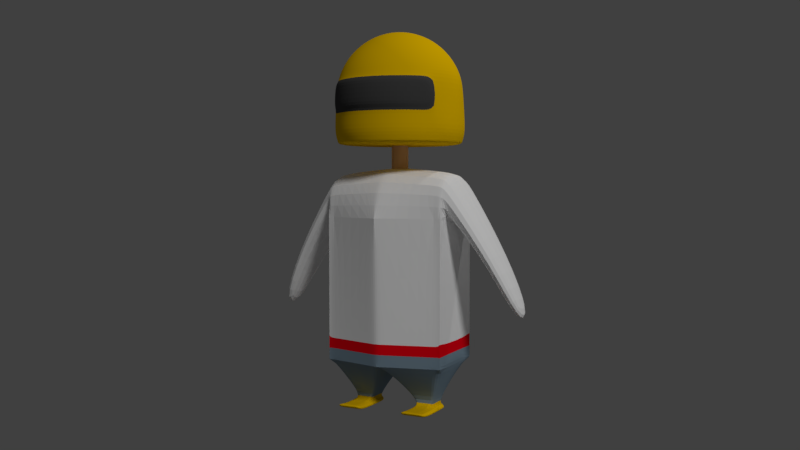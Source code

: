 # Source: 010_001.blend  (saved by Blender 2.79.0; exported with 4.5.12 LTS)
import bpy
from mathutils import Matrix  # noqa: F401  (used for matrix-valued properties, if any)

bpy.ops.wm.read_factory_settings(use_empty=True)
scene = bpy.context.scene
scene.name = 'Scene'

# ---- collections
col_collection_1 = bpy.data.collections.new('Collection 1'); scene.collection.children.link(col_collection_1)

# ---- materials (node trees are filled in below, after node groups)
mat_x = bpy.data.materials.new('マテリアル.ヘルメット')
mat_x.alpha_threshold = 0.0
mat_x.use_transparent_shadow = False
mat_x.diffuse_color = (1.0, 0.6038, 0.0, 1.0)
mat_x.roughness = 0.5
mat_001 = bpy.data.materials.new('マテリアル.001')
mat_001.alpha_threshold = 0.0
mat_001.use_transparent_shadow = False
mat_001.diffuse_color = (0.06998, 0.06998, 0.06998, 1.0)
mat_001.roughness = 0.5
mat_body = bpy.data.materials.new('マテリアル.body')
mat_body.alpha_threshold = 0.0
mat_body.use_transparent_shadow = False
mat_body.diffuse_color = (1.0, 1.0, 1.0, 1.0)
mat_body.roughness = 0.5
mat_x_1 = bpy.data.materials.new('マテリアル.足')
mat_x_1.alpha_threshold = 0.0
mat_x_1.use_transparent_shadow = False
mat_x_1.diffuse_color = (1.0, 0.6038, 0.0, 1.0)
mat_x_1.roughness = 0.5
mat_x_2 = bpy.data.materials.new('マテリアル.ベルト')
mat_x_2.alpha_threshold = 0.0
mat_x_2.use_transparent_shadow = False
mat_x_2.diffuse_color = (1.0, 0.0, 0.009789, 1.0)
mat_x_2.roughness = 0.5
mat_x_3 = bpy.data.materials.new('マテリアル.ズボン')
mat_x_3.alpha_threshold = 0.0
mat_x_3.use_transparent_shadow = False
mat_x_3.diffuse_color = (0.2275, 0.3177, 0.3931, 1.0)
mat_x_3.roughness = 0.5
mat_x_4 = bpy.data.materials.new('マテリアル.首')
mat_x_4.alpha_threshold = 0.0
mat_x_4.use_transparent_shadow = False
mat_x_4.diffuse_color = (0.8, 0.5175, 0.2785, 1.0)
mat_x_4.roughness = 0.5

# ---- material node trees

# ---- world
world_world = bpy.data.worlds.new('World'); scene.world = world_world
world_world.color = (0.05088, 0.05088, 0.05088)
world_world.use_sun_shadow = False
world_world.sun_shadow_jitter_overblur = 0.0
world_world.cycles.sampling_method = 'MANUAL'

# ---- cameras
cam_camera = bpy.data.cameras.new('Camera')
cam_camera.clip_end = 100.0
cam_camera.lens = 35.0
cam_camera.sensor_width = 32.0
cam_camera.sensor_height = 18.0
cam_camera.ortho_scale = 7.314
cam_camera.dof.focus_distance = 0.0
cam_camera.dof.aperture_fstop = 128.0

# ---- lights
light_x = bpy.data.lights.new('ポイント', 'POINT')
light_x.transmission_factor = 0.0
light_x.energy = 300.0
light_x.shadow_buffer_clip_start = 0.5
light_x.shadow_soft_size = 0.1
light_x.shadow_maximum_resolution = 0.006
light_x.use_absolute_resolution = True
light_lamp = bpy.data.lights.new('Lamp', 'SUN')
light_lamp.transmission_factor = 0.0
light_lamp.cutoff_distance = 30.0
light_lamp.angle = 0.1993
light_lamp.energy = 1.0
light_lamp.shadow_buffer_clip_start = 1.001
light_lamp.shadow_soft_size = 0.1
light_lamp.shadow_cascade_max_distance = 1000.0

# ---- meshes
me_x = bpy.data.meshes.new('球')
me_x.from_pydata([(0.0, 0.1951, 0.9808), (0.0, 0.3827, 0.9239), (0.0, 0.5556, 0.8315), (0.0, 0.7071, 0.7071), (0.0, 0.8315, 0.5556), (0.0, 0.9239, 0.3827), (0.0, 0.9808, 0.1951), (-0.0004223, 1.0, -0.5604), (-0.0004223, 0.9477, -0.7555), (0.03806, 0.1913, 0.9808), (0.07466, 0.3753, 0.9239), (0.1084, 0.5449, 0.8315), (0.1379, 0.6935, 0.7071), (0.1622, 0.8155, 0.5556), (0.1802, 0.9061, 0.3827), (0.1913, 0.9619, 0.1951), (0.2001, 0.9808, -0.5604), (0.1896, 0.9295, -0.7555), (0.07466, 0.1802, 0.9808), (0.1464, 0.3536, 0.9239), (0.2126, 0.5133, 0.8315), (0.2706, 0.6533, 0.7071), (0.3182, 0.7682, 0.5556), (0.3536, 0.8536, 0.3827), (0.3753, 0.9061, 0.1951), (0.393, 0.9239, -0.5604), (0.3724, 0.8755, -0.7555), (0.1084, 0.1622, 0.9808), (0.2126, 0.3182, 0.9239), (0.3087, 0.4619, 0.8315), (0.3928, 0.5879, 0.7071), (0.4619, 0.6913, 0.5556), (0.5133, 0.7682, 0.3827), (0.5449, 0.8155, 0.1951), (0.5707, 0.8315, -0.5604), (0.5408, 0.788, -0.7555), (0.1379, 0.1379, 0.9808), (0.2706, 0.2706, 0.9239), (0.3928, 0.3928, 0.8315), (0.5, 0.5, 0.7071), (0.5879, 0.5879, 0.5556), (0.6533, 0.6533, 0.3827), (0.6935, 0.6935, 0.1951), (0.7265, 0.7071, -0.5604), (0.6884, 0.6701, -0.7555), (0.1622, 0.1084, 0.9808), (0.3182, 0.2126, 0.9239), (0.4619, 0.3087, 0.8315), (0.5879, 0.3928, 0.7071), (0.6913, 0.4619, 0.5556), (0.7682, 0.5133, 0.3827), (0.8155, 0.5449, 0.1951), (0.8543, 0.5556, -0.5604), (0.8096, 0.5265, -0.7555), (0.1802, 0.07466, 0.9808), (0.3536, 0.1464, 0.9239), (0.5133, 0.2126, 0.8315), (0.6533, 0.2706, 0.7071), (0.7682, 0.3182, 0.5556), (0.8536, 0.3536, 0.3827), (0.9061, 0.3753, 0.1951), (0.9493, 0.3827, -0.5604), (0.8996, 0.3627, -0.7555), (0.1913, 0.03806, 0.9808), (0.3753, 0.07466, 0.9239), (0.5449, 0.1084, 0.8315), (0.6935, 0.1379, 0.7071), (0.8155, 0.1622, 0.5556), (0.9061, 0.1802, 0.3827), (0.9619, 0.1913, 0.1951), (1.008, 0.1951, -0.5604), (0.955, 0.1849, -0.7555), (0.1951, -3.266e-07, 0.9808), (0.3827, -3.192e-07, 0.9239), (0.5556, -3.117e-07, 0.8315), (0.7071, -3.192e-07, 0.7071), (0.8315, -3.341e-07, 0.5556), (0.9239, -2.745e-07, 0.3827), (1.008, -3.937e-07, 0.1951), (1.028, -3.788e-07, -0.5604), (0.9738, -4.121e-07, -0.7555), (0.1913, -0.03806, 0.9808), (0.3753, -0.07466, 0.9239), (0.5449, -0.1084, 0.8315), (0.6935, -0.138, 0.7071), (0.8155, -0.1622, 0.5556), (0.9061, -0.1802, 0.3827), (0.9619, -0.1913, 0.1951), (1.008, -0.1951, -0.5604), (0.955, -0.1849, -0.7555), (0.1802, -0.07466, 0.9808), (0.3536, -0.1464, 0.9239), (0.5133, -0.2126, 0.8315), (0.6533, -0.2706, 0.7071), (0.7682, -0.3182, 0.5556), (0.8536, -0.3536, 0.3827), (0.9061, -0.3753, 0.1951), (0.9493, -0.3827, -0.5604), (0.8996, -0.3627, -0.7555), (0.1622, -0.1084, 0.9808), (0.3182, -0.2126, 0.9239), (0.4619, -0.3087, 0.8315), (0.5879, -0.3928, 0.7071), (0.6913, -0.4619, 0.5556), (0.7682, -0.5133, 0.3827), (0.8155, -0.5449, 0.1951), (0.8543, -0.5556, -0.5604), (0.8096, -0.5265, -0.7555), (0.1379, -0.138, 0.9808), (0.2706, -0.2706, 0.9239), (0.3928, -0.3928, 0.8315), (0.5, -0.5, 0.7071), (0.5879, -0.5879, 0.5556), (0.6533, -0.6533, 0.3827), (0.6935, -0.6935, 0.1951), (0.7265, -0.7071, -0.5604), (0.6884, -0.6701, -0.7555), (0.1084, -0.1622, 0.9808), (0.2126, -0.3182, 0.9239), (0.3087, -0.4619, 0.8315), (0.3928, -0.5879, 0.7071), (0.4619, -0.6913, 0.5556), (0.5133, -0.7682, 0.3827), (0.5449, -0.8155, 0.1951), (0.5707, -0.8315, -0.5604), (0.5408, -0.788, -0.7555), (0.07466, -0.1802, 0.9808), (0.1464, -0.3536, 0.9239), (0.2126, -0.5133, 0.8315), (0.2706, -0.6533, 0.7071), (0.3182, -0.7682, 0.5556), (0.3536, -0.8536, 0.3827), (0.3753, -0.9061, 0.1951), (0.393, -0.9239, -0.5604), (0.3724, -0.8755, -0.7555), (0.03806, -0.1913, 0.9808), (0.07466, -0.3753, 0.9239), (0.1084, -0.5449, 0.8315), (0.1379, -0.6935, 0.7071), (0.1622, -0.8155, 0.5556), (0.1802, -0.9061, 0.3827), (0.1913, -0.9619, 0.1951), (0.2001, -0.9808, -0.5604), (0.1896, -0.9295, -0.7555), (-7.212e-09, -0.1951, 0.9808), (4.122e-08, -0.3827, 0.9239), (2.632e-08, -0.5556, 0.8315), (-2.584e-08, -0.7071, 0.7071), (-8.544e-08, -0.8315, 0.5556), (6.357e-08, -0.9239, 0.3827), (-8.544e-08, -0.9808, 0.1951), (-0.0004224, -1.0, -0.5604), (-0.0004224, -0.9477, -0.7555), (-0.03806, -0.1913, 0.9808), (-0.07466, -0.3753, 0.9239), (-0.1084, -0.5449, 0.8315), (-0.1379, -0.6935, 0.7071), (-0.1622, -0.8155, 0.5556), (-0.1802, -0.9061, 0.3827), (-0.1913, -0.9619, 0.1951), (-0.201, -0.9808, -0.5604), (-0.1905, -0.9295, -0.7555), (-0.07466, -0.1802, 0.9808), (-0.1464, -0.3536, 0.9239), (-0.2126, -0.5133, 0.8315), (-0.2706, -0.6533, 0.7071), (-0.3182, -0.7682, 0.5556), (-0.3536, -0.8536, 0.3827), (-0.3753, -0.9061, 0.1951), (-0.3938, -0.9239, -0.5604), (-0.3732, -0.8755, -0.7555), (-0.1084, -0.1622, 0.9808), (-0.2126, -0.3182, 0.9239), (-0.3087, -0.4619, 0.8315), (-0.3928, -0.5879, 0.7071), (-0.4619, -0.6913, 0.5556), (-0.5133, -0.7682, 0.3827), (-0.5449, -0.8155, 0.1951), (-0.5715, -0.8315, -0.5604), (-0.5417, -0.788, -0.7555), (-2.304e-07, -5.562e-07, 1.0), (-0.1379, -0.138, 0.9808), (-0.2706, -0.2706, 0.9239), (-0.3928, -0.3928, 0.8315), (-0.5, -0.5, 0.7071), (-0.5879, -0.5879, 0.5556), (-0.6533, -0.6533, 0.3827), (-0.6935, -0.6935, 0.1951), (-0.7273, -0.7071, -0.5604), (-0.6893, -0.6701, -0.7555), (-0.1622, -0.1084, 0.9808), (-0.3182, -0.2126, 0.9239), (-0.4619, -0.3087, 0.8315), (-0.5879, -0.3928, 0.7071), (-0.6913, -0.4619, 0.5556), (-0.7682, -0.5133, 0.3827), (-0.8155, -0.5449, 0.1951), (-0.8552, -0.5556, -0.5604), (-0.8104, -0.5265, -0.7555), (-0.1802, -0.07466, 0.9808), (-0.3536, -0.1464, 0.9239), (-0.5133, -0.2126, 0.8315), (-0.6533, -0.2706, 0.7071), (-0.7682, -0.3182, 0.5556), (-0.8536, -0.3536, 0.3827), (-0.9061, -0.3753, 0.1951), (-0.9502, -0.3827, -0.5604), (-0.9005, -0.3627, -0.7555), (-0.1913, -0.03806, 0.9808), (-0.3753, -0.07466, 0.9239), (-0.5449, -0.1084, 0.8315), (-0.6935, -0.1379, 0.7071), (-0.8155, -0.1622, 0.5556), (-0.9061, -0.1802, 0.3827), (-0.9619, -0.1913, 0.1951), (-1.009, -0.1951, -0.5604), (-0.9559, -0.1849, -0.7555), (-0.1951, -3.117e-07, 0.9808), (-0.3827, -2.819e-07, 0.9239), (-0.5556, -2.819e-07, 0.8315), (-0.7071, -1.851e-07, 0.7071), (-0.8315, -1.404e-07, 0.5556), (-0.9239, -3.192e-07, 0.3827), (-0.9808, -9.567e-08, 0.1951), (-1.028, -1.404e-07, -0.5604), (-0.9746, -1.014e-07, -0.7555), (-0.1913, 0.03806, 0.9808), (-0.3753, 0.07466, 0.9239), (-0.5449, 0.1084, 0.8315), (-0.6935, 0.1379, 0.7071), (-0.8155, 0.1622, 0.5556), (-0.9061, 0.1802, 0.3827), (-0.9619, 0.1913, 0.1951), (-1.009, 0.1951, -0.5604), (-0.9559, 0.1849, -0.7555), (-0.1802, 0.07466, 0.9808), (-0.3536, 0.1464, 0.9239), (-0.5133, 0.2126, 0.8315), (-0.6533, 0.2706, 0.7071), (-0.7682, 0.3182, 0.5556), (-0.8536, 0.3536, 0.3827), (-0.9061, 0.3753, 0.1951), (-0.9502, 0.3827, -0.5604), (-0.9005, 0.3627, -0.7555), (-0.1622, 0.1084, 0.9808), (-0.3182, 0.2126, 0.9239), (-0.4619, 0.3087, 0.8315), (-0.5879, 0.3928, 0.7071), (-0.6913, 0.4619, 0.5556), (-0.7682, 0.5133, 0.3827), (-0.8155, 0.5449, 0.1951), (-0.8552, 0.5556, -0.5604), (-0.8104, 0.5265, -0.7555), (-0.1379, 0.1379, 0.9808), (-0.2706, 0.2706, 0.9239), (-0.3928, 0.3928, 0.8315), (-0.5, 0.5, 0.7071), (-0.5879, 0.5879, 0.5556), (-0.6533, 0.6533, 0.3827), (-0.6935, 0.6935, 0.1951), (-0.7273, 0.7071, -0.5604), (-0.6893, 0.6701, -0.7555), (-0.1084, 0.1622, 0.9808), (-0.2126, 0.3182, 0.9239), (-0.3087, 0.4619, 0.8315), (-0.3928, 0.5879, 0.7071), (-0.4619, 0.6913, 0.5556), (-0.5133, 0.7682, 0.3827), (-0.5449, 0.8155, 0.1951), (-0.5715, 0.8315, -0.5604), (-0.5417, 0.788, -0.7555), (-0.07466, 0.1802, 0.9808), (-0.1464, 0.3536, 0.9239), (-0.2126, 0.5133, 0.8315), (-0.2706, 0.6533, 0.7071), (-0.3182, 0.7682, 0.5556), (-0.3536, 0.8536, 0.3827), (-0.3753, 0.9061, 0.1951), (-0.3938, 0.9239, -0.5604), (-0.3732, 0.8755, -0.7555), (-0.03806, 0.1913, 0.9808), (-0.07466, 0.3753, 0.9239), (-0.1084, 0.5449, 0.8315), (-0.1379, 0.6935, 0.7071), (-0.1622, 0.8155, 0.5556), (-0.1802, 0.9061, 0.3827), (-0.1913, 0.9619, 0.1951), (-0.201, 0.9808, -0.5604), (-0.1905, 0.9295, -0.7555), (-0.0002277, 0.9911, -0.2122), (0.1961, 0.9721, -0.2122), (0.3848, 0.9157, -0.2122), (0.5588, 0.8241, -0.2122), (0.7113, 0.7008, -0.2122), (0.8364, 0.5506, -0.2122), (0.9294, 0.3793, -0.2122), (0.9867, 0.1934, -0.2122), (1.018, -3.857e-07, -0.2122), (0.9867, -0.1934, -0.2122), (0.9294, -0.3793, -0.2122), (0.8364, -0.5507, -0.2122), (0.7113, -0.7008, -0.2122), (0.5588, -0.8241, -0.2122), (0.3848, -0.9157, -0.2122), (0.1961, -0.9721, -0.2122), (-0.0002277, -0.9911, -0.2122), (-0.1965, -0.9721, -0.2122), (-0.3853, -0.9157, -0.2122), (-0.5593, -0.8241, -0.2122), (-0.7117, -0.7008, -0.2122), (-0.8369, -0.5507, -0.2122), (-0.9299, -0.3793, -0.2122), (-0.9871, -0.1934, -0.2122), (-1.006, -1.198e-07, -0.2122), (-0.9871, 0.1934, -0.2122), (-0.9299, 0.3793, -0.2122), (-0.8369, 0.5506, -0.2122), (-0.7117, 0.7008, -0.2122), (-0.5593, 0.8241, -0.2122), (-0.3853, 0.9157, -0.2122), (-0.1965, 0.9721, -0.2122), (0.6935, -0.7547, 0.1976), (0.8155, -0.6061, 0.1976), (0.5449, -0.8767, 0.1976), (0.3753, -0.9673, 0.1976), (0.1913, -1.023, 0.1976), (3.329e-07, -1.042, 0.1976), (-0.1913, -1.023, 0.1976), (-0.3753, -0.9673, 0.1976), (-0.5449, -0.8767, 0.1976), (-0.6935, -0.7547, 0.1976), (-0.8155, -0.6061, 0.1976), (0.8364, -0.6118, -0.2097), (0.7113, -0.762, -0.2097), (0.5588, -0.8853, -0.2097), (0.3848, -0.9769, -0.2097), (0.1961, -1.033, -0.2097), (-0.0002273, -1.052, -0.2097), (-0.1965, -1.033, -0.2097), (-0.3853, -0.9769, -0.2097), (-0.5593, -0.8853, -0.2097), (-0.7117, -0.762, -0.2097), (-0.8369, -0.6118, -0.2097), (2.482e-10, 0.1302, -1.15), (2.482e-10, 0.1302, -0.6089), (0.02541, 0.1277, -1.15), (0.02541, 0.1277, -0.6089), (0.04984, 0.1203, -1.15), (0.04984, 0.1203, -0.6089), (0.07236, 0.1083, -1.15), (0.07236, 0.1083, -0.6089), (0.0921, 0.0921, -1.15), (0.0921, 0.0921, -0.6089), (0.1083, 0.07236, -1.15), (0.1083, 0.07236, -0.6089), (0.1203, 0.04984, -1.15), (0.1203, 0.04984, -0.6089), (0.1277, 0.02541, -1.15), (0.1277, 0.02541, -0.6089), (0.1302, 1.236e-08, -1.15), (0.1302, 1.236e-08, -0.6089), (0.1277, -0.02541, -1.15), (0.1277, -0.02541, -0.6089), (0.1203, -0.04984, -1.15), (0.1203, -0.04984, -0.6089), (0.1083, -0.07236, -1.15), (0.1083, -0.07236, -0.6089), (0.0921, -0.0921, -1.15), (0.0921, -0.0921, -0.6089), (0.07236, -0.1083, -1.15), (0.07236, -0.1083, -0.6089), (0.04984, -0.1203, -1.15), (0.04984, -0.1203, -0.6089), (0.02541, -0.1277, -1.15), (0.02541, -0.1277, -0.6089), (-4.219e-08, -0.1302, -1.15), (-4.219e-08, -0.1302, -0.6089), (-0.02541, -0.1277, -1.15), (-0.02541, -0.1277, -0.6089), (-0.04984, -0.1203, -1.15), (-0.04984, -0.1203, -0.6089), (-0.07236, -0.1083, -1.15), (-0.07236, -0.1083, -0.6089), (-0.0921, -0.0921, -1.15), (-0.0921, -0.0921, -0.6089), (-0.1083, -0.07236, -1.15), (-0.1083, -0.07236, -0.6089), (-0.1203, -0.04984, -1.15), (-0.1203, -0.04984, -0.6089), (-0.1277, -0.02541, -1.15), (-0.1277, -0.02541, -0.6089), (-0.1302, 1.283e-07, -1.15), (-0.1302, 1.283e-07, -0.6089), (-0.1277, 0.02541, -1.15), (-0.1277, 0.02541, -0.6089), (-0.1203, 0.04984, -1.15), (-0.1203, 0.04984, -0.6089), (-0.1083, 0.07236, -1.15), (-0.1083, 0.07236, -0.6089), (-0.0921, 0.0921, -1.15), (-0.0921, 0.0921, -0.6089), (-0.07236, 0.1083, -1.15), (-0.07236, 0.1083, -0.6089), (-0.04984, 0.1203, -1.15), (-0.04984, 0.1203, -0.6089), (-0.02541, 0.1277, -1.15), (-0.02541, 0.1277, -0.6089), (0.9433, -0.5835, -4.085), (0.9433, -0.5835, -1.182), (0.9433, 0.5835, -4.085), (0.9433, 0.5835, -1.182), (0.6227, -0.1265, -4.756), (0.6227, 0.1265, -4.756), (0.4163, -0.1265, -4.756), (0.4163, 0.1265, -4.756), (0.6227, -0.1265, -4.837), (0.6227, 0.1265, -4.837), (0.4163, -0.1265, -4.837), (0.4163, 0.1265, -4.837), (1.524, -0.4082, -2.546), (1.734, 0.4082, -2.426), (0.7331, -0.1265, -4.784), (0.7331, 0.1265, -4.795), (0.7331, -0.1265, -4.837), (0.7331, 0.1265, -4.837), (0.3418, 0.1265, -4.795), (0.3418, -0.1265, -4.784), (0.3418, 0.1265, -4.837), (0.3418, -0.1265, -4.837), (0.4163, -0.7015, -4.732), (0.6227, -0.7015, -4.732), (0.4163, -0.7147, -4.781), (0.6227, -0.7147, -4.781), (0.7331, -0.7038, -4.74), (0.7331, -0.7147, -4.781), (0.3418, -0.7147, -4.781), (0.3418, -0.7038, -4.74), (0.6227, 0.2258, -4.795), (0.4163, 0.2258, -4.795), (0.6227, 0.2258, -4.837), (0.4163, 0.2258, -4.837), (0.7331, -0.5538, -4.777), (0.6227, -0.551, -4.756), (0.6227, -0.5621, -4.837), (0.4163, -0.5621, -4.837), (0.3418, -0.5621, -4.837), (0.7331, -0.5621, -4.837), (0.4163, -0.5505, -4.753), (0.3418, -0.5539, -4.777), (0.9433, 0.5835, -1.857), (0.9433, -0.5835, -1.857), (2.146, 0.2018, -3.336), (2.148, -0.2018, -3.346), (1.976, 0.2018, -3.427), (1.978, -0.2018, -3.438), (1.522, 0.4082, -2.554), (1.736, -0.4082, -2.417), (0.2081, 0.3131, -4.42), (0.2081, -0.4061, -4.42), (0.783, 0.2621, -4.42), (0.783, -0.355, -4.42), (0.849, -0.5937, -1.137), (0.849, -0.5937, -4.085), (0.849, 0.5937, -4.085), (0.849, 0.5937, -1.137), (0.6021, -0.1265, -4.756), (0.6021, 0.1265, -4.756), (0.6021, -0.1265, -4.837), (0.6021, 0.1265, -4.837), (0.6021, -0.7015, -4.732), (0.6021, -0.7147, -4.781), (0.6021, 0.2258, -4.795), (0.6021, 0.2258, -4.837), (0.6021, -0.551, -4.756), (0.6021, -0.5621, -4.837), (0.849, -0.5937, -1.857), (0.849, 0.5937, -1.857), (0.7255, -0.3601, -4.42), (0.7255, 0.2672, -4.42), (1.021, 0.5599, -1.951), (1.05, 0.5599, -1.281), (1.05, -0.5599, -1.28), (1.021, -0.5599, -1.95), (0.9433, 0.5835, -3.711), (0.9433, -0.5835, -3.711), (0.849, 0.5937, -3.711), (0.849, -0.5937, -3.711), (0.9433, 0.5835, -3.908), (0.9433, -0.5835, -3.908), (0.849, 0.5937, -3.908), (0.849, -0.5937, -3.908), (0.849, 0.5937, -3.711), (0.849, -0.5937, -3.711), (0.9433, 0.5835, -3.711), (0.9433, -0.5835, -3.711), (0.1197, -0.6727, -1.071), (0.1197, 0.6727, -4.085), (0.4425, 0.1265, -4.756), (0.4425, 0.1265, -4.837), (0.4425, 0.2258, -4.795), (0.4425, 0.2258, -4.837), (0.4425, -0.5621, -4.837), (0.1197, 0.6727, -1.857), (0.2811, 0.3067, -4.42), (0.1197, -0.768, -4.085), (0.1197, 0.6727, -1.071), (0.4425, -0.1265, -4.756), (0.4425, -0.1265, -4.837), (0.4425, -0.7015, -4.732), (0.4425, -0.7147, -4.781), (0.4425, -0.5506, -4.753), (0.1197, -0.8316, -1.857), (0.2811, -0.3996, -4.42), (0.1197, 0.6727, -3.711), (0.1197, -0.7832, -3.711), (0.1197, -0.7776, -3.908), (0.1197, 0.6727, -3.908), (0.1197, 0.6727, -3.711), (0.1197, -0.7832, -3.711), (0.151, 0.962, -3.711), (0.151, 0.962, -3.711), (0.849, 0.5937, -3.711), (0.849, -0.5937, -3.711), (0.9433, 0.5835, -3.711), (0.9433, -0.5835, -3.711), (0.1197, 0.6727, -3.711), (0.1197, -0.7832, -3.711), (0.151, 0.962, -3.711), (-0.9433, -0.5835, -4.085), (-0.9433, -0.5835, -1.182), (-0.9433, 0.5835, -4.085), (-0.9433, 0.5835, -1.182), (2.482e-10, 0.6856, -4.085), (2.482e-10, -0.7966, -4.085), (2.482e-10, -0.6856, -1.066), (2.482e-10, 0.6856, -1.066), (-0.6227, -0.1265, -4.756), (-0.6227, 0.1265, -4.756), (-0.4163, -0.1265, -4.756), (-0.4163, 0.1265, -4.756), (-0.6227, -0.1265, -4.837), (-0.6227, 0.1265, -4.837), (-0.4163, -0.1265, -4.837), (-0.4163, 0.1265, -4.837), (-1.524, -0.4082, -2.546), (-1.734, 0.4082, -2.426), (-0.7331, -0.1265, -4.784), (-0.7331, 0.1265, -4.795), (-0.7331, -0.1265, -4.837), (-0.7331, 0.1265, -4.837), (-0.3418, 0.1265, -4.795), (-0.3418, -0.1265, -4.784), (-0.3418, 0.1265, -4.837), (-0.3418, -0.1265, -4.837), (-0.4163, -0.7015, -4.732), (-0.6227, -0.7015, -4.732), (-0.4163, -0.7147, -4.781), (-0.6227, -0.7147, -4.781), (-0.7331, -0.7038, -4.74), (-0.7331, -0.7147, -4.781), (-0.3418, -0.7147, -4.781), (-0.3418, -0.7038, -4.74), (-0.6227, 0.2258, -4.795), (-0.4163, 0.2258, -4.795), (-0.6227, 0.2258, -4.837), (-0.4163, 0.2258, -4.837), (-0.7331, -0.5538, -4.777), (-0.6227, -0.551, -4.756), (-0.6227, -0.5621, -4.837), (-0.4163, -0.5621, -4.837), (-0.3418, -0.5621, -4.837), (-0.7331, -0.5621, -4.837), (-0.4163, -0.5505, -4.753), (-0.3418, -0.5539, -4.777), (-0.9433, 0.5835, -1.857), (-0.9433, -0.5835, -1.857), (2.482e-10, -0.8706, -1.857), (2.482e-10, 0.6856, -1.857), (-2.146, 0.2018, -3.336), (-2.148, -0.2018, -3.346), (-1.976, 0.2018, -3.427), (-1.978, -0.2018, -3.438), (-1.522, 0.4082, -2.554), (-1.736, -0.4082, -2.417), (-0.2081, 0.3131, -4.42), (-0.2081, -0.4061, -4.42), (-0.783, 0.2621, -4.42), (-0.783, -0.355, -4.42), (-0.849, -0.5937, -1.137), (-0.849, -0.5937, -4.085), (-0.849, 0.5937, -4.085), (-0.849, 0.5937, -1.137), (-0.6021, -0.1265, -4.756), (-0.6021, 0.1265, -4.756), (-0.6021, -0.1265, -4.837), (-0.6021, 0.1265, -4.837), (-0.6021, -0.7015, -4.732), (-0.6021, -0.7147, -4.781), (-0.6021, 0.2258, -4.795), (-0.6021, 0.2258, -4.837), (-0.6021, -0.551, -4.756), (-0.6021, -0.5621, -4.837), (-0.849, -0.5937, -1.857), (-0.849, 0.5937, -1.857), (-0.7255, -0.3601, -4.42), (-0.7255, 0.2672, -4.42), (-1.021, 0.5599, -1.951), (-1.05, 0.5599, -1.281), (-1.05, -0.5599, -1.28), (-1.021, -0.5599, -1.95), (-0.9433, 0.5835, -3.711), (-0.9433, -0.5835, -3.711), (2.482e-10, 0.6856, -3.711), (2.482e-10, -0.8144, -3.711), (-0.849, 0.5937, -3.711), (-0.849, -0.5937, -3.711), (-0.9433, 0.5835, -3.908), (-0.9433, -0.5835, -3.908), (2.482e-10, 0.6856, -3.908), (2.482e-10, -0.8078, -3.908), (-0.849, 0.5937, -3.908), (-0.849, -0.5937, -3.908), (2.482e-10, 0.6856, -3.711), (2.482e-10, -0.8144, -3.711), (-0.849, 0.5937, -3.711), (-0.849, -0.5937, -3.711), (-0.9433, 0.5835, -3.711), (-0.9433, -0.5835, -3.711), (-0.1197, -0.6727, -1.071), (-0.1197, 0.6727, -4.085), (-0.4425, 0.1265, -4.756), (-0.4425, 0.1265, -4.837), (-0.4425, 0.2258, -4.795), (-0.4425, 0.2258, -4.837), (-0.4425, -0.5621, -4.837), (-0.1197, 0.6727, -1.857), (-0.2811, 0.3067, -4.42), (-0.1197, -0.768, -4.085), (-0.1197, 0.6727, -1.071), (-0.4425, -0.1265, -4.756), (-0.4425, -0.1265, -4.837), (-0.4425, -0.7015, -4.732), (-0.4425, -0.7147, -4.781), (-0.4425, -0.5506, -4.753), (-0.1197, -0.8316, -1.857), (-0.2811, -0.3996, -4.42), (-0.1197, 0.6727, -3.711), (-0.1197, -0.7832, -3.711), (-0.1197, -0.7776, -3.908), (-0.1197, 0.6727, -3.908), (-0.1197, 0.6727, -3.711), (-0.1197, -0.7832, -3.711), (2.482e-10, 0.9749, -3.711), (-0.151, 0.962, -3.711), (2.482e-10, 0.9749, -3.711), (-0.151, 0.962, -3.711), (2.482e-10, -0.8144, -3.711), (-0.849, 0.5937, -3.711), (-0.849, -0.5937, -3.711), (-0.9433, 0.5835, -3.711), (-0.9433, -0.5835, -3.711), (-0.1197, 0.6727, -3.711), (-0.1197, -0.7832, -3.711), (2.482e-10, 0.9749, -3.711), (-0.151, 0.962, -3.711), (2.482e-10, 0.1302, -0.6089), (0.02541, 0.1277, -0.6089), (0.04984, 0.1203, -0.6089), (0.07236, 0.1083, -0.6089), (0.0921, 0.0921, -0.6089), (0.1083, 0.07236, -0.6089), (0.1203, 0.04984, -0.6089), (0.1277, 0.02541, -0.6089), (0.1302, 1.236e-08, -0.6089), (0.1277, -0.02541, -0.6089), (0.1203, -0.04984, -0.6089), (0.1083, -0.07236, -0.6089), (0.0921, -0.0921, -0.6089), (0.07236, -0.1083, -0.6089), (0.04984, -0.1203, -0.6089), (0.02541, -0.1277, -0.6089), (-4.219e-08, -0.1302, -0.6089), (-0.02541, -0.1277, -0.6089), (-0.04984, -0.1203, -0.6089), (-0.07236, -0.1083, -0.6089), (-0.0921, -0.0921, -0.6089), (-0.1083, -0.07236, -0.6089), (-0.1203, -0.04984, -0.6089), (-0.1277, -0.02541, -0.6089), (-0.1302, 1.283e-07, -0.6089), (-0.1277, 0.02541, -0.6089), (-0.1203, 0.04984, -0.6089), (-0.1083, 0.07236, -0.6089), (-0.0921, 0.0921, -0.6089), (-0.07236, 0.1083, -0.6089), (-0.04984, 0.1203, -0.6089), (-0.02541, 0.1277, -0.6089), (0.02541, 0.1277, -1.15), (0.04984, 0.1203, -1.15), (0.07236, 0.1083, -1.15), (0.0921, 0.0921, -1.15), (0.1083, 0.07236, -1.15), (0.1203, 0.04984, -1.15), (0.1277, 0.02541, -1.15), (0.1302, 1.236e-08, -1.15), (0.1277, -0.02541, -1.15), (0.1203, -0.04984, -1.15), (0.1083, -0.07236, -1.15), (0.0921, -0.0921, -1.15), (0.07236, -0.1083, -1.15), (0.04984, -0.1203, -1.15), (0.02541, -0.1277, -1.15), (-4.219e-08, -0.1302, -1.15), (-0.02541, -0.1277, -1.15), (-0.04984, -0.1203, -1.15), (-0.07236, -0.1083, -1.15), (-0.0921, -0.0921, -1.15), (-0.1083, -0.07236, -1.15), (-0.1203, -0.04984, -1.15), (-0.1277, -0.02541, -1.15), (-0.1302, 1.283e-07, -1.15), (-0.1277, 0.02541, -1.15), (-0.1203, 0.04984, -1.15), (-0.1083, 0.07236, -1.15), (-0.0921, 0.0921, -1.15), (-0.07236, 0.1083, -1.15), (-0.04984, 0.1203, -1.15), (-0.02541, 0.1277, -1.15), (2.482e-10, 0.1302, -1.15), (-0.0004223, 0.9477, -0.7002), (0.1896, 0.9295, -0.7002), (0.3724, 0.8755, -0.7002), (0.5408, 0.788, -0.7002), (0.6884, 0.6701, -0.7002), (0.8096, 0.5265, -0.7002), (0.8996, 0.3627, -0.7002), (0.955, 0.1849, -0.7002), (0.9738, -4.121e-07, -0.7002), (0.955, -0.1849, -0.7002), (0.8996, -0.3627, -0.7002), (0.8096, -0.5265, -0.7002), (0.6884, -0.6701, -0.7002), (0.5408, -0.788, -0.7002), (0.3724, -0.8755, -0.7002), (0.1896, -0.9295, -0.7002), (-0.0004224, -0.9477, -0.7002), (-0.1905, -0.9295, -0.7002), (-0.3732, -0.8755, -0.7002), (-0.5417, -0.788, -0.7002), (-0.6893, -0.6701, -0.7002), (-0.8104, -0.5265, -0.7002), (-0.9005, -0.3627, -0.7002), (-0.9559, -0.1849, -0.7002), (-0.9746, -1.014e-07, -0.7002), (-0.9559, 0.1849, -0.7002), (-0.9005, 0.3627, -0.7002), (-0.8104, 0.5265, -0.7002), (-0.6893, 0.6701, -0.7002), (-0.5417, 0.788, -0.7002), (-0.3732, 0.8755, -0.7002), (-0.1905, 0.9295, -0.7002)], [(421, 426), (546, 551)], [(3, 2, 11, 12), (4, 3, 12, 13), (5, 4, 13, 14), (6, 5, 14, 15), (289, 6, 15, 290), (0, 180, 9), (729, 7, 16, 730), (1, 0, 9, 10), (8, 17, 26, 35, 44, 53, 62, 71, 80, 89, 98, 107, 116, 125, 134, 143, 152, 161, 170, 179, 189, 198, 207, 216, 225, 234, 243, 252, 261, 270, 279, 288), (2, 1, 10, 11), (11, 10, 19, 20), (12, 11, 20, 21), (13, 12, 21, 22), (14, 13, 22, 23), (15, 14, 23, 24), (290, 15, 24, 291), (9, 180, 18), (730, 16, 25, 731), (10, 9, 18, 19), (24, 23, 32, 33), (291, 24, 33, 292), (18, 180, 27), (731, 25, 34, 732), (19, 18, 27, 28), (20, 19, 28, 29), (21, 20, 29, 30), (22, 21, 30, 31), (23, 22, 31, 32), (29, 28, 37, 38), (30, 29, 38, 39), (31, 30, 39, 40), (32, 31, 40, 41), (33, 32, 41, 42), (292, 33, 42, 293), (27, 180, 36), (732, 34, 43, 733), (28, 27, 36, 37), (42, 41, 50, 51), (293, 42, 51, 294), (36, 180, 45), (733, 43, 52, 734), (37, 36, 45, 46), (38, 37, 46, 47), (39, 38, 47, 48), (40, 39, 48, 49), (41, 40, 49, 50), (48, 47, 56, 57), (49, 48, 57, 58), (50, 49, 58, 59), (51, 50, 59, 60), (294, 51, 60, 295), (45, 180, 54), (734, 52, 61, 735), (46, 45, 54, 55), (47, 46, 55, 56), (295, 60, 69, 296), (54, 180, 63), (735, 61, 70, 736), (55, 54, 63, 64), (56, 55, 64, 65), (57, 56, 65, 66), (58, 57, 66, 67), (59, 58, 67, 68), (60, 59, 68, 69), (67, 66, 75, 76), (68, 67, 76, 77), (69, 68, 77, 78), (296, 69, 78, 297), (63, 180, 72), (736, 70, 79, 737), (64, 63, 72, 73), (65, 64, 73, 74), (66, 65, 74, 75), (72, 180, 81), (737, 79, 88, 738), (73, 72, 81, 82), (74, 73, 82, 83), (75, 74, 83, 84), (76, 75, 84, 85), (77, 76, 85, 86), (78, 77, 86, 87), (297, 78, 87, 298), (85, 84, 93, 94), (86, 85, 94, 95), (87, 86, 95, 96), (298, 87, 96, 299), (81, 180, 90), (738, 88, 97, 739), (82, 81, 90, 91), (83, 82, 91, 92), (84, 83, 92, 93), (739, 97, 106, 740), (91, 90, 99, 100), (92, 91, 100, 101), (93, 92, 101, 102), (94, 93, 102, 103), (95, 94, 103, 104), (96, 95, 104, 105), (299, 96, 105, 300), (90, 180, 99), (104, 103, 112, 113), (105, 104, 113, 114), (105, 114, 321, 322), (99, 180, 108), (740, 106, 115, 741), (100, 99, 108, 109), (101, 100, 109, 110), (102, 101, 110, 111), (103, 102, 111, 112), (109, 108, 117, 118), (110, 109, 118, 119), (111, 110, 119, 120), (112, 111, 120, 121), (113, 112, 121, 122), (114, 113, 122, 123), (196, 310, 342, 331), (108, 180, 117), (741, 115, 124, 742), (122, 121, 130, 131), (123, 122, 131, 132), (114, 123, 323, 321), (117, 180, 126), (742, 124, 133, 743), (118, 117, 126, 127), (119, 118, 127, 128), (120, 119, 128, 129), (121, 120, 129, 130), (128, 127, 136, 137), (129, 128, 137, 138), (130, 129, 138, 139), (131, 130, 139, 140), (132, 131, 140, 141), (187, 196, 331, 330), (126, 180, 135), (743, 133, 142, 744), (127, 126, 135, 136), (141, 140, 149, 150), (310, 309, 341, 342), (135, 180, 144), (744, 142, 151, 745), (136, 135, 144, 145), (137, 136, 145, 146), (138, 137, 146, 147), (139, 138, 147, 148), (140, 139, 148, 149), (147, 146, 155, 156), (148, 147, 156, 157), (149, 148, 157, 158), (150, 149, 158, 159), (141, 150, 326, 325), (144, 180, 153), (745, 151, 160, 746), (145, 144, 153, 154), (146, 145, 154, 155), (303, 302, 334, 335), (153, 180, 162), (746, 160, 169, 747), (154, 153, 162, 163), (155, 154, 163, 164), (156, 155, 164, 165), (157, 156, 165, 166), (158, 157, 166, 167), (159, 158, 167, 168), (165, 164, 173, 174), (166, 165, 174, 175), (167, 166, 175, 176), (168, 167, 176, 177), (150, 159, 327, 326), (162, 180, 171), (747, 169, 178, 748), (163, 162, 171, 172), (164, 163, 172, 173), (304, 303, 335, 336), (171, 180, 181), (748, 178, 188, 749), (172, 171, 181, 182), (173, 172, 182, 183), (174, 173, 183, 184), (175, 174, 184, 185), (176, 175, 185, 186), (177, 176, 186, 187), (185, 184, 193, 194), (186, 185, 194, 195), (187, 186, 195, 196), (159, 168, 328, 327), (181, 180, 190), (749, 188, 197, 750), (182, 181, 190, 191), (183, 182, 191, 192), (184, 183, 192, 193), (190, 180, 199), (750, 197, 206, 751), (191, 190, 199, 200), (192, 191, 200, 201), (193, 192, 201, 202), (194, 193, 202, 203), (195, 194, 203, 204), (196, 195, 204, 205), (310, 196, 205, 311), (203, 202, 211, 212), (204, 203, 212, 213), (205, 204, 213, 214), (311, 205, 214, 312), (199, 180, 208), (751, 206, 215, 752), (200, 199, 208, 209), (201, 200, 209, 210), (202, 201, 210, 211), (752, 215, 224, 753), (209, 208, 217, 218), (210, 209, 218, 219), (211, 210, 219, 220), (212, 211, 220, 221), (213, 212, 221, 222), (214, 213, 222, 223), (312, 214, 223, 313), (208, 180, 217), (222, 221, 230, 231), (223, 222, 231, 232), (313, 223, 232, 314), (217, 180, 226), (753, 224, 233, 754), (218, 217, 226, 227), (219, 218, 227, 228), (220, 219, 228, 229), (221, 220, 229, 230), (228, 227, 236, 237), (229, 228, 237, 238), (230, 229, 238, 239), (231, 230, 239, 240), (232, 231, 240, 241), (314, 232, 241, 315), (226, 180, 235), (754, 233, 242, 755), (227, 226, 235, 236), (241, 240, 249, 250), (315, 241, 250, 316), (235, 180, 244), (755, 242, 251, 756), (236, 235, 244, 245), (237, 236, 245, 246), (238, 237, 246, 247), (239, 238, 247, 248), (240, 239, 248, 249), (246, 245, 254, 255), (247, 246, 255, 256), (248, 247, 256, 257), (249, 248, 257, 258), (250, 249, 258, 259), (316, 250, 259, 317), (244, 180, 253), (756, 251, 260, 757), (245, 244, 253, 254), (259, 258, 267, 268), (317, 259, 268, 318), (253, 180, 262), (757, 260, 269, 758), (254, 253, 262, 263), (255, 254, 263, 264), (256, 255, 264, 265), (257, 256, 265, 266), (258, 257, 266, 267), (265, 264, 273, 274), (266, 265, 274, 275), (267, 266, 275, 276), (268, 267, 276, 277), (318, 268, 277, 319), (262, 180, 271), (758, 269, 278, 759), (263, 262, 271, 272), (264, 263, 272, 273), (319, 277, 286, 320), (271, 180, 280), (759, 278, 287, 760), (272, 271, 280, 281), (273, 272, 281, 282), (274, 273, 282, 283), (275, 274, 283, 284), (276, 275, 284, 285), (277, 276, 285, 286), (283, 282, 2, 3), (284, 283, 3, 4), (285, 284, 4, 5), (286, 285, 5, 6), (320, 286, 6, 289), (280, 180, 0), (760, 287, 7, 729), (281, 280, 0, 1), (282, 281, 1, 2), (287, 320, 289, 7), (278, 319, 320, 287), (269, 318, 319, 278), (260, 317, 318, 269), (251, 316, 317, 260), (242, 315, 316, 251), (233, 314, 315, 242), (224, 313, 314, 233), (215, 312, 313, 224), (206, 311, 312, 215), (197, 310, 311, 206), (188, 309, 310, 197), (178, 308, 309, 188), (169, 307, 308, 178), (160, 306, 307, 169), (151, 305, 306, 160), (142, 304, 305, 151), (133, 303, 304, 142), (124, 302, 303, 133), (115, 301, 302, 124), (106, 300, 301, 115), (97, 299, 300, 106), (88, 298, 299, 97), (79, 297, 298, 88), (70, 296, 297, 79), (61, 295, 296, 70), (52, 294, 295, 61), (43, 293, 294, 52), (34, 292, 293, 43), (25, 291, 292, 34), (16, 290, 291, 25), (7, 289, 290, 16), (332, 322, 321, 333), (333, 321, 323, 334), (334, 323, 324, 335), (335, 324, 325, 336), (336, 325, 326, 337), (337, 326, 327, 338), (338, 327, 328, 339), (339, 328, 329, 340), (340, 329, 330, 341), (341, 330, 331, 342), (302, 301, 333, 334), (309, 308, 340, 341), (301, 300, 332, 333), (308, 307, 339, 340), (307, 306, 338, 339), (168, 177, 329, 328), (177, 187, 330, 329), (132, 141, 325, 324), (306, 305, 337, 338), (123, 132, 324, 323), (305, 304, 336, 337), (300, 105, 322, 332), (665, 344, 346, 666), (666, 346, 348, 667), (667, 348, 350, 668), (668, 350, 352, 669), (669, 352, 354, 670), (670, 354, 356, 671), (671, 356, 358, 672), (672, 358, 360, 673), (673, 360, 362, 674), (674, 362, 364, 675), (675, 364, 366, 676), (676, 366, 368, 677), (677, 368, 370, 678), (678, 370, 372, 679), (679, 372, 374, 680), (680, 374, 376, 681), (681, 376, 378, 682), (682, 378, 380, 683), (683, 380, 382, 684), (684, 382, 384, 685), (685, 384, 386, 686), (686, 386, 388, 687), (687, 388, 390, 688), (688, 390, 392, 689), (689, 392, 394, 690), (690, 394, 396, 691), (691, 396, 398, 692), (692, 398, 400, 693), (693, 400, 402, 694), (694, 402, 404, 695), (346, 344, 406, 404, 402, 400, 398, 396, 394, 392, 390, 388, 386, 384, 382, 380, 378, 376, 374, 372, 370, 368, 366, 364, 362, 360, 358, 356, 354, 352, 350, 348), (695, 404, 406, 696), (696, 406, 344, 665), (343, 345, 347, 349, 351, 353, 355, 357, 359, 361, 363, 365, 367, 369, 371, 373, 375, 377, 379, 381, 383, 385, 387, 389, 391, 393, 395, 397, 399, 401, 403, 405), (505, 535, 534, 495), (478, 459, 412, 466), (458, 457, 414, 413), (479, 480, 420, 455), (426, 428, 445, 448), (512, 458, 413, 506), (459, 460, 411, 412), (468, 416, 415, 467), (445, 444, 431, 435), (413, 414, 425, 426), (441, 442, 430, 433), (422, 421, 423, 424), (425, 414, 438), (415, 416, 424, 423), (412, 411, 421, 422), (426, 425, 427, 428), (474, 443, 432, 470), (424, 416, 439), (418, 417, 428, 427), (430, 432, 434, 433), (508, 429, 431, 509), (431, 429, 436, 435), (446, 441, 433, 434), (510, 447, 429, 508), (443, 446, 434, 432), (447, 448, 436, 429), (448, 445, 435, 436), (471, 437, 439, 472), (438, 440, 427, 425), (413, 426, 448, 447), (498, 418, 440, 500), (412, 422, 437), (418, 427, 440), (415, 423, 446, 443), (466, 412, 437, 471), (422, 424, 439, 437), (506, 413, 447, 510), (423, 421, 441, 446), (467, 415, 443, 474), (421, 411, 442, 441), (428, 417, 444, 445), (464, 410, 449, 476), (456, 419, 454, 452), (523, 449, 450, 524), (526, 656, 576, 511), (521, 523, 449, 476), (453, 451, 452, 454), (420, 456, 452, 451), (419, 455, 453, 454), (455, 420, 451, 453), (495, 534, 576, 511), (482, 479, 455, 419), (480, 481, 456, 420), (481, 482, 419, 456), (409, 407, 460, 459), (504, 533, 458, 512), (533, 532, 457, 458), (463, 409, 459, 478), (496, 463, 478, 503), (407, 462, 477, 460), (408, 461, 475, 450), (525, 521, 476, 502), (524, 522, 475, 450), (505, 464, 476, 502), (507, 467, 474, 501), (411, 465, 473, 442), (497, 466, 471, 499), (416, 468, 472, 439), (499, 471, 472, 500), (442, 473, 469, 430), (430, 469, 470, 432), (501, 474, 470, 509), (498, 468, 467, 507), (460, 477, 465, 411), (503, 478, 466, 497), (410, 464, 461, 408), (408, 450, 482, 481), (410, 408, 481, 480), (450, 449, 479, 482), (449, 410, 480, 479), (488, 490, 486, 484), (516, 489, 485, 513), (489, 487, 483, 485), (515, 619, 613, 514), (487, 483, 484, 488), (409, 487, 488, 407), (504, 533, 619, 515), (463, 409, 487, 489), (496, 463, 489, 516), (407, 462, 490, 488), (484, 486, 492, 494), (513, 485, 491, 517), (485, 483, 493, 491), (514, 613, 623, 518), (483, 493, 494, 484), (486, 514, 518, 492), (612, 513, 517, 622), (532, 496, 516, 618), (462, 504, 515, 490), (490, 515, 514, 486), (618, 516, 513, 612), (457, 503, 497, 414), (418, 498, 507, 417), (444, 501, 509, 431), (438, 499, 500, 440), (414, 497, 499, 438), (417, 507, 501, 444), (535, 505, 502, 577), (532, 496, 503, 457), (462, 504, 512, 477), (461, 495, 511, 475), (522, 526, 511, 475), (465, 506, 510, 473), (468, 498, 500, 472), (473, 510, 508, 469), (469, 508, 509, 470), (477, 512, 506, 465), (464, 505, 495, 461), (654, 520, 502, 577), (525, 502, 520, 527), (622, 517, 519, 652), (663, 527, 520, 654), (652, 519, 527, 663), (517, 525, 527, 519), (492, 518, 526, 522), (494, 492, 522, 524), (517, 491, 521, 525), (491, 493, 523, 521), (518, 623, 656, 526), (493, 523, 524, 494), (638, 628, 534, 535), (605, 593, 537, 586), (585, 538, 539, 584), (606, 582, 545, 607), (551, 573, 570, 553), (645, 639, 538, 585), (586, 537, 536, 587), (595, 594, 540, 541), (570, 560, 556, 569), (538, 551, 550, 539), (566, 558, 555, 567), (547, 549, 548, 546), (550, 563, 539), (540, 548, 549, 541), (537, 547, 546, 536), (551, 553, 552, 550), (601, 597, 557, 568), (549, 564, 541), (543, 552, 553, 542), (555, 558, 559, 557), (641, 642, 556, 554), (556, 560, 561, 554), (571, 559, 558, 566), (643, 641, 554, 572), (568, 557, 559, 571), (572, 554, 561, 573), (573, 561, 560, 570), (598, 599, 564, 562), (563, 550, 552, 565), (538, 572, 573, 551), (631, 633, 565, 543), (537, 562, 547), (543, 565, 552), (540, 568, 571, 548), (593, 598, 562, 537), (547, 562, 564, 549), (639, 643, 572, 538), (548, 571, 566, 546), (594, 601, 568, 540), (546, 566, 567, 536), (553, 570, 569, 542), (591, 603, 574, 531), (583, 579, 581, 544), (659, 660, 575, 574), (662, 644, 576, 656), (657, 603, 574, 659), (580, 581, 579, 578), (545, 578, 579, 583), (544, 581, 580, 582), (582, 580, 578, 545), (628, 644, 576, 534), (609, 544, 582, 606), (607, 545, 583, 608), (608, 583, 544, 609), (530, 586, 587, 528), (637, 645, 585, 533), (533, 585, 584, 532), (590, 605, 586, 530), (629, 636, 605, 590), (528, 587, 604, 589), (529, 575, 602, 588), (661, 635, 603, 657), (660, 575, 602, 658), (638, 635, 603, 591), (640, 634, 601, 594), (536, 567, 600, 592), (630, 632, 598, 593), (541, 564, 599, 595), (632, 633, 599, 598), (567, 555, 596, 600), (555, 557, 597, 596), (634, 642, 597, 601), (631, 640, 594, 595), (587, 536, 592, 604), (636, 630, 593, 605), (531, 529, 588, 591), (529, 608, 609, 575), (531, 607, 608, 529), (575, 609, 606, 574), (574, 606, 607, 531), (617, 611, 615, 621), (649, 646, 614, 620), (620, 614, 610, 616), (648, 647, 613, 619), (616, 617, 611, 610), (530, 528, 617, 616), (637, 648, 619, 533), (590, 620, 616, 530), (629, 649, 620, 590), (528, 617, 621, 589), (611, 627, 625, 615), (646, 650, 624, 614), (614, 624, 626, 610), (647, 651, 623, 613), (610, 611, 627, 626), (615, 625, 651, 647), (612, 622, 650, 646), (532, 618, 649, 629), (589, 621, 648, 637), (621, 615, 647, 648), (618, 612, 646, 649), (584, 539, 630, 636), (543, 542, 640, 631), (569, 556, 642, 634), (563, 565, 633, 632), (539, 563, 632, 630), (542, 569, 634, 640), (535, 577, 635, 638), (532, 584, 636, 629), (589, 604, 645, 637), (588, 602, 644, 628), (658, 602, 644, 662), (592, 600, 643, 639), (595, 599, 633, 631), (600, 596, 641, 643), (596, 597, 642, 641), (604, 592, 639, 645), (591, 588, 628, 638), (654, 577, 635, 655), (661, 664, 655, 635), (622, 652, 653, 650), (663, 654, 655, 664), (652, 663, 664, 653), (650, 653, 664, 661), (625, 658, 662, 651), (627, 660, 658, 625), (650, 661, 657, 624), (624, 657, 659, 626), (651, 662, 656, 623), (626, 627, 660, 659), (727, 696, 665, 728), (726, 695, 696, 727), (725, 694, 695, 726), (724, 693, 694, 725), (723, 692, 693, 724), (722, 691, 692, 723), (721, 690, 691, 722), (720, 689, 690, 721), (719, 688, 689, 720), (718, 687, 688, 719), (717, 686, 687, 718), (716, 685, 686, 717), (715, 684, 685, 716), (714, 683, 684, 715), (713, 682, 683, 714), (712, 681, 682, 713), (711, 680, 681, 712), (710, 679, 680, 711), (709, 678, 679, 710), (708, 677, 678, 709), (707, 676, 677, 708), (706, 675, 676, 707), (705, 674, 675, 706), (704, 673, 674, 705), (703, 672, 673, 704), (702, 671, 672, 703), (701, 670, 671, 702), (700, 669, 670, 701), (699, 668, 669, 700), (698, 667, 668, 699), (697, 666, 667, 698), (728, 665, 666, 697), (343, 728, 697, 345), (345, 697, 698, 347), (347, 698, 699, 349), (349, 699, 700, 351), (351, 700, 701, 353), (353, 701, 702, 355), (355, 702, 703, 357), (357, 703, 704, 359), (359, 704, 705, 361), (361, 705, 706, 363), (363, 706, 707, 365), (365, 707, 708, 367), (367, 708, 709, 369), (369, 709, 710, 371), (371, 710, 711, 373), (373, 711, 712, 375), (375, 712, 713, 377), (377, 713, 714, 379), (379, 714, 715, 381), (381, 715, 716, 383), (383, 716, 717, 385), (385, 717, 718, 387), (387, 718, 719, 389), (389, 719, 720, 391), (391, 720, 721, 393), (393, 721, 722, 395), (395, 722, 723, 397), (397, 723, 724, 399), (399, 724, 725, 401), (401, 725, 726, 403), (403, 726, 727, 405), (405, 727, 728, 343), (288, 760, 729, 8), (279, 759, 760, 288), (270, 758, 759, 279), (261, 757, 758, 270), (252, 756, 757, 261), (243, 755, 756, 252), (234, 754, 755, 243), (225, 753, 754, 234), (216, 752, 753, 225), (207, 751, 752, 216), (198, 750, 751, 207), (189, 749, 750, 198), (179, 748, 749, 189), (170, 747, 748, 179), (161, 746, 747, 170), (152, 745, 746, 161), (143, 744, 745, 152), (134, 743, 744, 143), (125, 742, 743, 134), (116, 741, 742, 125), (107, 740, 741, 116), (98, 739, 740, 107), (89, 738, 739, 98), (80, 737, 738, 89), (71, 736, 737, 80), (62, 735, 736, 71), (53, 734, 735, 62), (44, 733, 734, 53), (35, 732, 733, 44), (26, 731, 732, 35), (17, 730, 731, 26), (8, 729, 730, 17)])
me_x.polygons.foreach_set('material_index', [0, 0, 0, 0, 0, 0, 0, 0, 0, 0, 0, 0, 0, 0, 0, 0, 0, 0, 0, 0, 0, 0, 0, 0, 0, 0, 0, 0, 0, 0, 0, 0, 0, 0, 0, 0, 0, 0, 0, 0, 0, 0, 0, 0, 0, 0, 0, 0, 0, 0, 0, 0, 0, 0, 0, 0, 0, 0, 0, 0, 0, 0, 0, 0, 0, 0, 0, 0, 0, 0, 0, 0, 0, 0, 0, 0, 0, 0, 0, 0, 0, 0, 0, 0, 0, 0, 0, 0, 0, 0, 0, 0, 0, 0, 0, 0, 0, 0, 0, 0, 0, 0, 1, 0, 0, 0, 0, 0, 0, 0, 0, 0, 0, 0, 0, 1, 0, 0, 0, 0, 1, 0, 0, 0, 0, 0, 0, 0, 0, 0, 0, 0, 1, 0, 0, 0, 0, 1, 0, 0, 0, 0, 0, 0, 0, 0, 0, 0, 0, 1, 0, 0, 0, 0, 1, 0, 0, 0, 0, 0, 0, 0, 0, 0, 0, 0, 0, 1, 0, 0, 0, 0, 1, 0, 0, 0, 0, 0, 0, 0, 0, 0, 0, 0, 1, 0, 0, 0, 0, 0, 0, 0, 0, 0, 0, 0, 0, 0, 0, 0, 0, 0, 0, 0, 0, 0, 0, 0, 0, 0, 0, 0, 0, 0, 0, 0, 0, 0, 0, 0, 0, 0, 0, 0, 0, 0, 0, 0, 0, 0, 0, 0, 0, 0, 0, 0, 0, 0, 0, 0, 0, 0, 0, 0, 0, 0, 0, 0, 0, 0, 0, 0, 0, 0, 0, 0, 0, 0, 0, 0, 0, 0, 0, 0, 0, 0, 0, 0, 0, 0, 0, 0, 0, 0, 0, 0, 0, 0, 0, 0, 0, 0, 0, 0, 0, 0, 0, 0, 0, 0, 0, 0, 0, 0, 0, 0, 0, 0, 0, 0, 0, 0, 0, 0, 0, 0, 0, 0, 0, 0, 0, 0, 0, 0, 0, 0, 0, 0, 0, 0, 0, 1, 1, 1, 1, 1, 1, 1, 1, 1, 1, 1, 1, 1, 1, 1, 1, 1, 1, 1, 1, 1, 1, 6, 6, 6, 6, 6, 6, 6, 6, 6, 6, 6, 6, 6, 6, 6, 6, 6, 6, 6, 6, 6, 6, 6, 6, 6, 6, 6, 6, 6, 6, 6, 6, 6, 6, 2, 5, 5, 2, 3, 5, 5, 3, 3, 3, 3, 3, 3, 3, 3, 3, 3, 3, 3, 3, 3, 3, 3, 3, 3, 3, 3, 3, 3, 3, 3, 3, 3, 3, 3, 3, 3, 3, 3, 3, 3, 2, 2, 2, 2, 2, 2, 2, 2, 2, 2, 2, 2, 2, 5, 5, 5, 5, 5, 5, 2, 2, 2, 2, 3, 3, 3, 3, 3, 3, 3, 3, 3, 5, 5, 2, 2, 2, 2, 2, 4, 4, 4, 4, 4, 5, 5, 5, 5, 5, 2, 2, 2, 2, 2, 2, 2, 5, 5, 4, 4, 5, 3, 3, 3, 3, 3, 2, 5, 5, 2, 2, 3, 3, 3, 3, 5, 2, 2, 2, 2, 2, 2, 2, 2, 2, 2, 2, 2, 2, 2, 5, 5, 2, 3, 5, 5, 3, 3, 3, 3, 3, 3, 3, 3, 3, 3, 3, 3, 3, 3, 3, 3, 3, 3, 3, 3, 3, 3, 3, 3, 3, 3, 3, 3, 3, 3, 3, 3, 3, 3, 2, 2, 2, 2, 2, 2, 2, 2, 2, 2, 2, 2, 2, 5, 5, 5, 5, 5, 5, 2, 2, 2, 2, 3, 3, 3, 3, 3, 3, 3, 3, 3, 5, 5, 2, 2, 2, 2, 2, 4, 4, 4, 4, 4, 5, 5, 5, 5, 5, 2, 2, 2, 2, 2, 2, 2, 5, 5, 4, 4, 5, 3, 3, 3, 3, 3, 2, 5, 5, 2, 2, 3, 3, 3, 3, 5, 2, 2, 2, 2, 2, 2, 2, 2, 2, 2, 2, 2, 2, 6, 6, 6, 6, 6, 6, 6, 6, 6, 6, 6, 6, 6, 6, 6, 6, 6, 6, 6, 6, 6, 6, 6, 6, 6, 6, 6, 6, 6, 6, 6, 6, 6, 6, 6, 6, 6, 6, 6, 6, 6, 6, 6, 6, 6, 6, 6, 6, 6, 6, 6, 6, 6, 6, 6, 6, 6, 6, 6, 6, 6, 6, 6, 6, 0, 0, 0, 0, 0, 0, 0, 0, 0, 0, 0, 0, 0, 0, 0, 0, 0, 0, 0, 0, 0, 0, 0, 0, 0, 0, 0, 0, 0, 0, 0, 0])
me_x.materials.append(mat_x)
me_x.materials.append(mat_001)
me_x.materials.append(mat_body)
me_x.materials.append(mat_x_1)
me_x.materials.append(mat_x_2)
me_x.materials.append(mat_x_3)
me_x.materials.append(mat_x_4)
me_x.use_remesh_preserve_volume = False
me_x.use_remesh_preserve_attributes = False
me_x.use_mirror_vertex_groups = False
me_x.update()
arm_001 = bpy.data.armatures.new('アーマチュア.001')  # bones are not reproduced

# ---- objects
ob_x = bpy.data.objects.new('アーマチュア', arm_001)
ob_x_1 = bpy.data.objects.new('球', me_x)
ob_x_2 = bpy.data.objects.new('ポイント', light_x)
ob_x_3 = bpy.data.objects.new('エンプティ', None)
ob_camera = bpy.data.objects.new('Camera', cam_camera)
ob_lamp = bpy.data.objects.new('Lamp', light_lamp)

# ---- transforms, parenting, visibility, modifiers, constraints
ob_x.location = (-0.01445, 6.026e-08, 1.518)
ob_x.show_in_front = True
ob_x.lineart.crease_threshold = 0.0
ob_x_1.parent = ob_x
ob_x_1.matrix_parent_inverse = Matrix(((1.0, 0.0, 0.0, 0.01445), (0.0, 1.0, 0.0, -6.026e-08), (0.0, 0.0, 1.0, -1.518), (0.0, 0.0, 0.0, 1.0)))
ob_x_1.location = (-2.632e-10, -2.681e-09, 5.132)
ob_x_1.scale = (1.06, 1.06, 1.06)
ob_x_1.lineart.crease_threshold = 0.0
_vg = ob_x_1.vertex_groups.new(name='body')
for _i, _w in zip([407, 409, 457, 458, 462, 463, 483, 484, 485, 486, 487, 488, 489, 490, 491, 492, 493, 494, 495, 496, 503, 504, 512, 513, 514, 515, 516, 517, 518, 519, 520, 521, 522, 523, 524, 525, 526, 527, 528, 530, 532, 533, 534, 576, 584, 585, 589, 590, 610, 611, 612, 613, 614, 615, 616, 617, 618, 619, 620, 621, 622, 623, 624, 625, 626, 627, 628, 629, 636, 637, 645, 646, 647, 648, 649, 650, 651, 652, 653, 654, 655, 656, 657, 658, 659, 660, 661, 662, 663, 664], [0.02147, 0.02621, 0.02045, 0.04234, 0.08137, 0.09706, 0.04558, 0.03864, 0.07054, 0.06108, 0.04253, 0.03684, 0.08024, 0.06863, 0.06875, 0.05969, 0.04562, 0.03857, 0.07264, 0.1664, 0.02265, 0.1063, 0.0198, 0.1006, 0.08136, 0.09312, 0.1257, 0.09514, 0.07909, 0.08551, 0.06659, 0.05377, 0.04695, 0.03739, 0.03149, 0.07066, 0.06006, 0.0826, 0.02132, 0.02604, 0.1774, 0.1828, 0.1792, 7.826e-05, 0.02064, 0.0425, 0.08133, 0.09701, 0.04546, 0.03851, 0.1045, 0.08644, 0.07049, 0.06103, 0.04239, 0.0367, 0.1272, 0.1054, 0.08019, 0.06858, 0.09791, 0.08321, 0.0687, 0.05964, 0.0455, 0.03844, 0.07242, 0.1664, 0.02276, 0.1062, 0.01989, 0.1006, 0.08134, 0.0931, 0.1257, 0.09513, 0.07907, 0.08517, 0.08551, 0.0697, 0.06658, 0.06139, 0.05371, 0.04684, 0.03725, 0.03136, 0.07064, 0.06005, 0.08407, 0.08259]): _vg.add([_i], _w, 'REPLACE')
_vg = ob_x_1.vertex_groups.new(name='neck')
for _i, _w in zip([343, 344, 345, 346, 347, 348, 349, 350, 351, 352, 353, 354, 355, 356, 357, 358, 359, 360, 361, 362, 363, 364, 365, 366, 367, 368, 369, 370, 371, 372, 373, 374, 375, 376, 377, 378, 379, 380, 381, 382, 383, 384, 385, 386, 387, 388, 389, 390, 391, 392, 393, 394, 395, 396, 397, 398, 399, 400, 401, 402, 403, 404, 405, 406, 502, 505, 535, 577, 635, 638, 665, 666, 667, 668, 669, 670, 671, 672, 673, 674, 675, 676, 677, 678, 679, 680, 681, 682, 683, 684, 685, 686, 687, 688, 689, 690, 691, 692, 693, 694, 695, 696, 697, 698, 699, 700, 701, 702, 703, 704, 705, 706, 707, 708, 709, 710, 711, 712, 713, 714, 715, 716, 717, 718, 719, 720, 721, 722, 723, 724, 725, 726, 727, 728], [1.0, 1.0, 1.0, 1.0, 1.0, 1.0, 1.0, 1.0, 1.0, 1.0, 1.0, 1.0, 1.0, 1.0, 1.0, 1.0, 1.0, 1.0, 1.0, 1.0, 1.0, 1.0, 1.0, 1.0, 1.0, 1.0, 1.0, 1.0, 1.0, 1.0, 1.0, 1.0, 1.0, 1.0, 1.0, 1.0, 1.0, 1.0, 1.0, 1.0, 1.0, 1.0, 1.0, 1.0, 1.0, 1.0, 1.0, 1.0, 1.0, 1.0, 1.0, 1.0, 1.0, 1.0, 1.0, 1.0, 1.0, 1.0, 1.0, 1.0, 1.0, 1.0, 1.0, 1.0, 0.0312, 0.1343, 0.3426, 0.06321, 0.031, 0.1339, 1.0, 1.0, 1.0, 1.0, 1.0, 1.0, 1.0, 1.0, 1.0, 1.0, 1.0, 1.0, 1.0, 1.0, 1.0, 1.0, 1.0, 1.0, 1.0, 1.0, 1.0, 1.0, 1.0, 1.0, 1.0, 1.0, 1.0, 1.0, 1.0, 1.0, 1.0, 1.0, 1.0, 1.0, 1.0, 1.0, 1.0, 1.0, 1.0, 1.0, 1.0, 1.0, 1.0, 1.0, 1.0, 1.0, 1.0, 1.0, 1.0, 1.0, 1.0, 1.0, 1.0, 1.0, 1.0, 1.0, 1.0, 1.0, 1.0, 1.0, 1.0, 1.0, 1.0, 1.0]): _vg.add([_i], _w, 'REPLACE')
_vg = ob_x_1.vertex_groups.new(name='head')
for _i, _w in zip([0, 1, 2, 3, 4, 5, 6, 7, 8, 9, 10, 11, 12, 13, 14, 15, 16, 17, 18, 19, 20, 21, 22, 23, 24, 25, 26, 27, 28, 29, 30, 31, 32, 33, 34, 35, 36, 37, 38, 39, 40, 41, 42, 43, 44, 45, 46, 47, 48, 49, 50, 51, 52, 53, 54, 55, 56, 57, 58, 59, 60, 61, 62, 63, 64, 65, 66, 67, 68, 69, 70, 71, 72, 73, 74, 75, 76, 77, 78, 79, 80, 81, 82, 83, 84, 85, 86, 87, 88, 89, 90, 91, 92, 93, 94, 95, 96, 97, 98, 99, 100, 101, 102, 103, 104, 105, 106, 107, 108, 109, 110, 111, 112, 113, 114, 115, 116, 117, 118, 119, 120, 121, 122, 123, 124, 125, 126, 127, 128, 129, 130, 131, 132, 133, 134, 135, 136, 137, 138, 139, 140, 141, 142, 143, 144, 145, 146, 147, 148, 149, 150, 151, 152, 153, 154, 155, 156, 157, 158, 159, 160, 161, 162, 163, 164, 165, 166, 167, 168, 169, 170, 171, 172, 173, 174, 175, 176, 177, 178, 179, 180, 181, 182, 183, 184, 185, 186, 187, 188, 189, 190, 191, 192, 193, 194, 195, 196, 197, 198, 199, 200, 201, 202, 203, 204, 205, 206, 207, 208, 209, 210, 211, 212, 213, 214, 215, 216, 217, 218, 219, 220, 221, 222, 223, 224, 225, 226, 227, 228, 229, 230, 231, 232, 233, 234, 235, 236, 237, 238, 239, 240, 241, 242, 243, 244, 245, 246, 247, 248, 249, 250, 251, 252, 253, 254, 255, 256, 257, 258, 259, 260, 261, 262, 263, 264, 265, 266, 267, 268, 269, 270, 271, 272, 273, 274, 275, 276, 277, 278, 279, 280, 281, 282, 283, 284, 285, 286, 287, 288, 289, 290, 291, 292, 293, 294, 295, 296, 297, 298, 299, 300, 301, 302, 303, 304, 305, 306, 307, 308, 309, 310, 311, 312, 313, 314, 315, 316, 317, 318, 319, 320, 321, 322, 323, 324, 325, 326, 327, 328, 329, 330, 331, 332, 333, 334, 335, 336, 337, 338, 339, 340, 341, 342, 343, 345, 347, 349, 351, 353, 355, 357, 361, 363, 365, 367, 369, 371, 373, 375, 377, 379, 381, 383, 385, 387, 389, 391, 393, 395, 397, 399, 401, 403, 405, 495, 505, 534, 535, 628, 638, 665, 666, 667, 668, 669, 670, 671, 672, 673, 674, 675, 676, 677, 678, 679, 680, 681, 682, 683, 684, 685, 686, 687, 688, 689, 690, 691, 692, 693, 694, 695, 696, 697, 698, 699, 700, 701, 702, 703, 704, 705, 706, 707, 708, 709, 710, 711, 712, 713, 714, 715, 716, 717, 718, 719, 720, 721, 722, 723, 724, 725, 726, 727, 728, 729, 730, 731, 732, 733, 734, 735, 736, 737, 738, 739, 740, 741, 742, 743, 744, 745, 746, 747, 748, 749, 750, 751, 752, 753, 754, 755, 756, 757, 758, 759, 760], [1.0, 1.0, 1.0, 1.0, 1.0, 1.0, 1.0, 1.0, 1.0, 1.0, 1.0, 1.0, 1.0, 1.0, 1.0, 1.0, 1.0, 1.0, 1.0, 1.0, 1.0, 1.0, 1.0, 1.0, 1.0, 1.0, 1.0, 1.0, 1.0, 1.0, 1.0, 1.0, 1.0, 1.0, 1.0, 1.0, 1.0, 1.0, 1.0, 1.0, 1.0, 1.0, 1.0, 1.0, 1.0, 1.0, 1.0, 1.0, 1.0, 1.0, 1.0, 1.0, 1.0, 1.0, 1.0, 1.0, 1.0, 1.0, 1.0, 1.0, 1.0, 1.0, 1.0, 1.0, 1.0, 1.0, 1.0, 1.0, 1.0, 1.0, 1.0, 1.0, 1.0, 1.0, 1.0, 1.0, 1.0, 1.0, 1.0, 1.0, 1.0, 1.0, 1.0, 1.0, 1.0, 1.0, 1.0, 1.0, 1.0, 1.0, 1.0, 1.0, 1.0, 1.0, 1.0, 1.0, 1.0, 1.0, 1.0, 1.0, 1.0, 1.0, 1.0, 1.0, 1.0, 1.0, 1.0, 1.0, 1.0, 1.0, 1.0, 1.0, 1.0, 1.0, 1.0, 1.0, 1.0, 1.0, 1.0, 1.0, 1.0, 1.0, 1.0, 1.0, 1.0, 0.9997, 1.0, 1.0, 1.0, 1.0, 1.0, 1.0, 1.0, 1.0, 0.969, 1.0, 1.0, 1.0, 1.0, 1.0, 1.0, 1.0, 0.9927, 1.0, 1.0, 1.0, 1.0, 1.0, 1.0, 1.0, 1.0, 0.9751, 1.0, 1.0, 1.0, 1.0, 1.0, 1.0, 1.0, 1.0, 0.9954, 1.0, 1.0, 1.0, 1.0, 1.0, 1.0, 1.0, 1.0, 1.0, 1.0, 1.0, 1.0, 1.0, 1.0, 1.0, 1.0, 1.0, 1.0, 1.0, 1.0, 1.0, 1.0, 1.0, 1.0, 1.0, 1.0, 1.0, 1.0, 1.0, 1.0, 1.0, 1.0, 1.0, 1.0, 1.0, 1.0, 1.0, 1.0, 1.0, 1.0, 1.0, 1.0, 1.0, 1.0, 1.0, 1.0, 1.0, 1.0, 1.0, 1.0, 1.0, 1.0, 1.0, 1.0, 1.0, 1.0, 1.0, 1.0, 1.0, 1.0, 1.0, 1.0, 1.0, 1.0, 1.0, 1.0, 1.0, 1.0, 1.0, 1.0, 1.0, 1.0, 1.0, 1.0, 1.0, 1.0, 1.0, 1.0, 1.0, 1.0, 1.0, 1.0, 1.0, 1.0, 1.0, 1.0, 1.0, 1.0, 1.0, 1.0, 1.0, 1.0, 1.0, 1.0, 1.0, 1.0, 1.0, 1.0, 1.0, 1.0, 1.0, 1.0, 1.0, 1.0, 1.0, 1.0, 1.0, 1.0, 1.0, 1.0, 1.0, 1.0, 1.0, 1.0, 1.0, 1.0, 1.0, 1.0, 0.9998, 1.0, 1.0, 1.0, 1.0, 1.0, 1.0, 1.0, 1.0, 1.0, 1.0, 1.0, 1.0, 1.0, 1.0, 1.0, 1.0, 1.0, 1.0, 1.0, 1.0, 1.0, 1.0, 1.0, 1.0, 1.0, 1.0, 1.0, 1.0, 1.0, 1.0, 1.0, 1.0, 1.0, 1.0, 1.0, 1.0, 1.0, 1.0, 1.0, 1.0, 1.0, 1.0, 1.0, 1.0, 1.0, 1.0, 1.0, 1.0, 1.0, 1.0, 1.0, 1.0, 1.0, 1.0, 1.0, 1.0, 1.0, 1.0, 1.0, 1.0, 1.0, 1.0, 1.0, 0.0, 0.0, 0.0, 0.0, 0.0, 0.0, 0.0, 0.0, 0.0, 0.0, 0.0, 0.0, 0.0, 0.0, 0.0, 0.0, 0.0, 0.0, 0.0, 0.0, 0.0, 0.0, 0.0, 0.0, 0.0, 0.0, 0.0, 0.0, 0.0, 0.0, 0.0, 0.0, 0.0, 0.0, 0.0, 0.0, 0.0, 1.0, 1.0, 1.0, 1.0, 1.0, 1.0, 1.0, 1.0, 1.0, 1.0, 1.0, 1.0, 1.0, 0.9999, 0.9999, 0.9999, 0.9999, 1.0, 1.0, 1.0, 1.0, 1.0, 1.0, 1.0, 1.0, 1.0, 1.0, 1.0, 1.0, 1.0, 1.0, 1.0, 9.54e-07, 9.807e-07, 1.13e-06, 1.283e-06, 1.587e-06, 1.935e-06, 2.348e-06, 2.92e-06, 2.325e-19, 8.311e-20, 1.594e-20, 8.712e-22, 1.053e-22, 2.435e-23, 1.16e-23, 1.037e-23, 1.463e-23, 6.92e-23, 1.524e-21, 7.196e-19, 2.334e-16, 2.11e-15, 5.435e-17, 1.045e-16, 0.0, 0.0003996, 9.644e-05, 2.063e-05, 5.399e-06, 2.119e-06, 1.34e-06, 1.08e-06, 1.0, 1.0, 1.0, 1.0, 1.0, 1.0, 1.0, 1.0, 1.0, 1.0, 1.0, 1.0, 1.0, 1.0, 0.9925, 0.9906, 1.0, 1.0, 1.0, 1.0, 1.0, 1.0, 1.0, 1.0, 1.0, 1.0, 1.0, 1.0, 1.0, 1.0, 1.0, 1.0]): _vg.add([_i], _w, 'REPLACE')
_vg = ob_x_1.vertex_groups.new(name='arm.L')
for _i, _w in zip([408, 410, 449, 450, 461, 464, 475, 476, 479, 480, 481, 482, 483, 484, 485, 486, 488, 490, 491, 492, 493, 494, 495, 502, 505, 511, 513, 514, 515, 517, 518, 519, 520, 521, 522, 523, 524, 525, 526, 527, 534, 535, 576, 577, 588, 602, 603, 612, 613, 619, 622, 623, 628, 635, 638, 644, 647, 650, 651, 652, 653, 654, 655, 656, 658, 661, 662, 663, 664], [0.7109, 0.6934, 0.07767, 0.3495, 0.8116, 0.8034, 0.313, 0.1371, 0.04842, 0.1464, 0.1684, 0.1131, 0.01114, 0.03692, 0.01368, 0.04092, 0.01563, 0.02034, 0.01682, 0.04542, 0.01437, 0.04165, 0.6832, 0.1276, 0.6629, 0.1586, 0.008259, 0.02598, 0.008774, 0.01248, 0.02957, 0.01821, 0.05058, 0.04871, 0.07161, 0.04408, 0.07164, 0.03982, 0.05752, 0.02202, 0.3778, 0.2889, 0.1164, 0.12, 0.009503, 0.007244, 0.02403, 0.002021, 0.01727, 0.002134, 0.005911, 0.02036, 0.1585, 0.08645, 0.1198, 0.08225, 0.008239, 0.003709, 0.01075, 0.01644, 0.01474, 0.03975, 0.04088, 0.04968, 0.001183, 0.02196, 0.0341, 0.01755, 0.01765]): _vg.add([_i], _w, 'REPLACE')
_vg = ob_x_1.vertex_groups.new(name='arm1.L')
for _i, _w in zip([161, 169, 170, 178, 179, 188, 189, 197, 198, 206, 207, 215, 216, 224, 225, 234, 243, 252, 261, 270, 279, 288, 359, 361, 363, 365, 367, 369, 371, 373, 375, 377, 379, 381, 383, 385, 387, 389, 391, 407, 408, 409, 410, 411, 412, 413, 414, 415, 417, 419, 420, 421, 422, 423, 425, 426, 428, 429, 430, 431, 432, 433, 434, 435, 436, 441, 442, 443, 444, 445, 446, 447, 448, 449, 450, 451, 452, 453, 454, 455, 456, 457, 458, 459, 460, 461, 462, 463, 464, 465, 469, 470, 473, 474, 475, 476, 477, 479, 480, 481, 482, 483, 484, 485, 486, 487, 488, 489, 490, 491, 492, 493, 494, 495, 496, 501, 502, 504, 505, 506, 508, 509, 510, 511, 512, 513, 514, 515, 516, 517, 518, 519, 520, 521, 522, 523, 524, 525, 526, 527, 528, 529, 530, 531, 532, 533, 534, 535, 536, 537, 538, 539, 540, 542, 544, 545, 546, 547, 548, 551, 553, 554, 555, 556, 557, 558, 559, 560, 561, 566, 567, 568, 569, 570, 571, 572, 573, 574, 575, 576, 577, 578, 579, 580, 581, 582, 583, 584, 585, 586, 587, 588, 589, 591, 592, 596, 597, 600, 601, 602, 603, 604, 606, 607, 608, 609, 610, 611, 612, 613, 614, 615, 616, 617, 618, 619, 620, 621, 622, 623, 624, 625, 626, 627, 628, 634, 635, 637, 638, 639, 641, 642, 643, 644, 645, 646, 647, 648, 649, 650, 651, 652, 653, 654, 655, 656, 657, 658, 659, 660, 661, 662, 663, 664, 685, 686, 687, 688, 689, 704, 705, 706, 707, 708, 709, 710, 711, 712, 713, 714, 715, 716, 717, 718, 719, 720, 746, 747, 748, 749, 750, 751, 752, 753, 754], [0.0, 0.0, 0.0, 0.0, 0.0, 0.0, 0.0, 0.0, 0.0, 0.0, 0.0, 0.0, 0.0, 0.0, 0.0, 0.0, 0.0, 0.0, 0.0, 0.0, 0.0, 0.0, 0.0, 0.0, 0.0, 0.0, 0.0, 0.0, 0.0, 0.0, 0.0, 0.0, 0.0, 0.0, 0.0, 0.0, 0.0, 0.0, 0.0, 4.15e-06, 0.6301, 3.129e-06, 0.625, 0.0, 0.0, 0.0, 0.0, 0.0, 0.0, 0.2349, 0.8235, 0.0, 0.0, 0.0, 0.0, 0.0, 0.0, 0.0, 0.0, 0.0, 0.0, 0.0, 0.0, 0.0, 0.0, 0.0, 0.0, 0.0, 0.0, 0.0, 0.0, 0.0, 0.0, 0.7361, 0.04211, 0.0, 0.0, 0.0, 0.0, 0.4553, 0.7554, 0.0, 0.0, 0.0, 0.0, 0.4686, 1.204e-07, 0.0182, 0.4689, 0.0, 0.0, 0.0, 0.0, 0.0, 0.003594, 1.387e-07, 0.0, 0.8438, 0.7969, 0.7969, 0.7548, 1.421e-12, 3.07e-08, 2.543e-08, 8.347e-11, 2.085e-08, 1.521e-06, 7.63e-07, 8.262e-09, 5.69e-08, 4.446e-11, 8.563e-13, 2.147e-08, 0.01838, 0.01962, 0.0, 4.858e-14, 4.359e-14, 0.03608, 0.0, 0.0, 0.0, 0.0, 0.0001131, 0.0, 1.228e-10, 2.374e-16, 1.935e-14, 0.02125, 1.74e-11, 1.107e-16, 5.504e-11, 1.992e-18, 0.0001599, 7.813e-12, 7.858e-11, 4.465e-06, 1.498e-12, 1.254e-15, 2.9e-15, 0.0, 0.0, 0.0, 0.0, 0.0, 0.0, 0.0, 0.00169, 0.0, 0.0, 0.0, 0.0, 0.0, 0.0, 0.0, 0.0, 0.0, 0.0, 0.0, 0.0, 0.0, 0.0, 0.0, 0.0, 0.0, 0.0, 0.0, 0.0, 0.0, 0.0, 0.0, 0.0, 0.0, 0.0, 0.0, 0.0, 0.0, 0.0, 0.0, 1.533e-07, 1.562e-07, 0.0, 0.0, 0.0, 0.0, 0.0, 0.0, 0.0, 0.0, 0.0, 0.0, 0.0, 0.0, 0.0, 0.0, 0.0, 0.0, 0.0, 0.0, 0.001446, 0.06047, 0.0, 0.0, 0.0, 0.0, 0.0, 0.0007749, 0.0, 0.01345, 1.261e-14, 0.01992, 3.611e-14, 0.0, 0.0, 0.04639, 1.697e-15, 0.005659, 0.0, 0.0002022, 1.822e-14, 0.02274, 6.356e-14, 0.002927, 0.0, 0.0, 0.0, 0.01715, 0.0, 0.0, 0.0, 0.0, 0.0, 0.0, 0.000427, 0.0, 0.0556, 2.537e-15, 1.272e-16, 0.03481, 0.06087, 4.934e-15, 4.308e-10, 0.0001821, 3.507e-10, 2.137e-12, 9.218e-13, 0.04763, 1.455e-11, 7.217e-10, 3.196e-10, 0.05718, 8.096e-12, 3.806e-09, 2.631e-07, 0.0, 0.0, 0.0, 0.0, 0.0, 0.0, 0.0, 0.0, 0.0, 0.0, 0.0, 0.0, 0.0, 0.0, 0.0, 0.0, 0.0, 0.0, 0.0, 0.0, 0.0, 0.0, 0.0, 0.0, 0.0, 0.0, 0.0, 0.0, 0.0, 0.0, 0.0]): _vg.add([_i], _w, 'REPLACE')
_vg = ob_x_1.vertex_groups.new(name='arm2.L')
for _i, _w in zip([419, 420, 450, 451, 452, 453, 454, 455, 456, 479, 482], [0.7181, 0.1186, 0.01097, 0.9827, 0.9826, 0.9843, 0.995, 0.4608, 0.1897, 0.00623, 0.06838]): _vg.add([_i], _w, 'REPLACE')
_vg = ob_x_1.vertex_groups.new(name='arm.R')
for _i, _w in zip([461, 475, 476, 495, 502, 505, 511, 514, 517, 518, 519, 520, 522, 525, 526, 527, 529, 531, 534, 535, 574, 575, 576, 577, 588, 591, 602, 603, 606, 607, 608, 609, 610, 611, 612, 613, 614, 615, 617, 619, 621, 622, 623, 624, 625, 626, 627, 628, 635, 638, 644, 646, 647, 648, 650, 651, 652, 653, 654, 655, 656, 657, 658, 659, 660, 661, 662, 663, 664], [0.01283, 0.009464, 0.02256, 0.1572, 0.08323, 0.1181, 0.08131, 0.007458, 0.001754, 0.009933, 0.01234, 0.03751, 0.0005722, 0.01937, 0.03299, 0.01514, 0.5076, 0.506, 0.3734, 0.2838, 0.06967, 0.3506, 0.1148, 0.1154, 0.7338, 0.7341, 0.2425, 0.1269, 0.03211, 0.1108, 0.1302, 0.1092, 0.008797, 0.03555, 6.41e-05, 0.01635, 0.01098, 0.03957, 0.01453, 0.001415, 0.01927, 0.003809, 0.01939, 0.01398, 0.04401, 0.01189, 0.04022, 0.6692, 0.1218, 0.6509, 0.1563, 0.005996, 0.0249, 0.007939, 0.01006, 0.02845, 0.01395, 0.01561, 0.03639, 0.04719, 0.04833, 0.04415, 0.07059, 0.04014, 0.0707, 0.03629, 0.05671, 0.01503, 0.01928]): _vg.add([_i], _w, 'REPLACE')
_vg = ob_x_1.vertex_groups.new(name='arm1.R')
for _i, _w in zip([7, 8, 16, 17, 25, 26, 35, 44, 53, 62, 71, 80, 89, 98, 107, 116, 125, 134, 142, 143, 151, 152, 160, 161, 169, 170, 178, 179, 188, 189, 197, 198, 206, 207, 215, 216, 224, 225, 233, 234, 242, 243, 251, 252, 260, 261, 269, 270, 278, 279, 287, 288, 306, 307, 308, 309, 310, 311, 312, 313, 314, 315, 339, 340, 341, 342, 343, 345, 347, 349, 351, 353, 355, 357, 359, 361, 363, 365, 367, 369, 371, 373, 375, 377, 379, 381, 383, 385, 387, 389, 391, 393, 395, 397, 399, 401, 403, 405, 407, 408, 409, 410, 411, 412, 413, 414, 415, 417, 419, 420, 421, 422, 423, 425, 426, 428, 429, 430, 431, 432, 433, 434, 435, 436, 441, 442, 443, 444, 445, 446, 447, 448, 449, 450, 451, 452, 453, 454, 455, 456, 457, 458, 459, 460, 461, 462, 463, 464, 465, 466, 467, 469, 470, 473, 474, 475, 476, 477, 478, 479, 480, 481, 482, 483, 484, 485, 486, 487, 488, 489, 490, 491, 492, 493, 494, 495, 496, 497, 501, 502, 503, 504, 505, 506, 507, 508, 509, 510, 511, 512, 513, 514, 515, 516, 517, 518, 519, 520, 521, 522, 523, 524, 525, 526, 527, 528, 529, 530, 531, 532, 533, 534, 535, 536, 537, 538, 539, 540, 542, 544, 545, 546, 547, 548, 549, 550, 551, 552, 553, 554, 555, 556, 557, 558, 559, 560, 561, 562, 563, 564, 566, 567, 568, 569, 570, 571, 572, 573, 574, 575, 576, 577, 578, 579, 580, 581, 582, 583, 584, 585, 586, 587, 588, 589, 590, 591, 592, 593, 594, 596, 597, 598, 599, 600, 601, 602, 603, 604, 605, 606, 607, 608, 609, 610, 611, 612, 613, 614, 615, 616, 617, 618, 619, 620, 621, 622, 623, 624, 625, 626, 627, 628, 629, 630, 632, 633, 634, 635, 636, 637, 638, 639, 640, 641, 642, 643, 644, 645, 646, 647, 648, 649, 650, 651, 652, 653, 654, 655, 656, 657, 658, 659, 660, 661, 662, 663, 664, 665, 666, 667, 668, 669, 670, 671, 672, 673, 674, 675, 676, 677, 678, 679, 680, 681, 682, 683, 684, 685, 686, 687, 688, 689, 690, 691, 692, 693, 694, 695, 696, 697, 698, 699, 700, 701, 702, 703, 704, 705, 706, 707, 708, 709, 710, 711, 712, 713, 714, 715, 716, 717, 718, 719, 720, 721, 722, 723, 724, 725, 726, 727, 728, 729, 730, 731, 732, 733, 738, 739, 740, 741, 742, 743, 744, 745, 746, 747, 748, 749, 750, 751, 752, 753, 754, 755, 756, 757, 758, 759, 760], [0.0, 0.0, 0.0, 0.0, 0.0, 0.0, 0.0, 0.0, 0.0, 0.0, 0.0, 0.0, 0.0, 0.0, 0.0, 0.0, 0.0, 0.0, 0.0, 0.0, 0.0, 0.0, 0.0, 0.0, 0.0, 0.0, 0.0, 0.0, 0.0, 0.0, 0.0, 0.0, 0.0, 0.0, 0.001612, 0.05633, 0.007183, 0.0901, 0.01817, 0.1358, 0.04119, 0.187, 0.07216, 0.2179, 0.08106, 0.1924, 0.04575, 0.1153, 0.008418, 0.03955, 0.0, 0.00576, 0.0, 0.0, 0.0, 0.0, 0.0, 0.0, 0.0, 0.0, 0.0, 0.0, 0.0, 0.0, 0.0, 0.0, 0.002531, 0.002198, 0.001938, 0.001728, 0.001555, 0.0445, 0.0, 0.0, 0.0, 0.0, 0.0, 0.0, 0.0, 0.0, 0.0, 0.0, 0.0, 0.0, 0.0, 0.0, 0.0, 0.0, 0.0, 0.0, 0.007213, 0.006899, 0.006328, 0.005591, 0.00482, 0.004087, 0.003461, 0.002937, 0.0, 0.0, 0.0, 0.0, 0.0, 0.0, 0.0, 0.0, 0.0, 0.0, 0.0, 0.0, 0.0, 0.0, 0.0, 0.0, 0.0, 0.0, 0.0, 0.0, 0.0, 0.0, 0.0, 0.0, 0.0, 0.0, 0.0, 0.0, 0.0, 0.0, 0.0, 0.0, 0.0, 0.0, 0.0, 0.0, 0.0, 0.0, 0.0, 0.0, 0.0, 0.0, 0.0, 0.0, 0.0, 0.0, 0.0, 0.0, 0.0, 0.0, 0.0, 0.0, 0.0, 0.0, 0.0, 0.0, 0.0, 0.001392, 0.05726, 0.0, 0.0, 0.0, 0.0, 0.0, 0.0, 2.351e-05, 0.0, 0.0224, 1.057e-06, 0.0, 0.0, 0.007763, 0.0, 0.02526, 5.795e-07, 2.656e-05, 0.0, 0.0001217, 4.62e-07, 0.0, 0.0, 0.004683, 0.0, 0.0, 0.00119, 0.0, 0.0, 0.0, 0.0, 0.0, 1.395e-05, 0.0, 0.0005559, 2.137e-21, 1.03e-15, 0.0002906, 0.0005989, 1.447e-22, 0.002437, 1.796e-08, 0.04822, 5.306e-10, 8.123e-07, 3.984e-07, 5.344e-06, 1.861e-34, 1.884e-05, 7.575e-31, 0.6886, 8.119e-32, 0.6886, 0.0, 0.0, 0.0031, 0.004092, 0.0, 0.0, 0.0, 0.0, 0.0, 0.0, 0.01194, 0.286, 0.0, 0.0, 0.0, 0.0, 0.0, 0.0, 0.0, 0.0, 0.0, 0.0, 0.0, 0.0, 0.0, 0.0, 0.0, 0.0, 0.0, 0.0, 0.0, 0.0, 0.0, 0.0, 0.0, 0.0, 0.0, 0.0, 0.0, 0.0396, 0.07593, 4.812e-11, 0.002328, 0.0, 0.0, 0.0, 0.0, 0.02007, 0.3047, 0.0, 0.0, 0.0, 0.0, 0.6887, 2.414e-37, 3.117e-07, 0.6878, 0.0, 0.0, 0.0, 0.0, 0.0, 0.0, 0.0, 0.0, 0.0, 0.004421, 0.01785, 0.0, 0.0, 0.2497, 0.7055, 0.7054, 0.3152, 1.401e-45, 1.401e-45, 0.003074, 2.749e-37, 0.0009953, 0.0, 1.329e-41, 1.97e-37, 0.003966, 3.996e-28, 0.0006033, 0.0, 9.302e-05, 4.804e-39, 0.0001081, 0.0, 0.0, 0.0, 0.03944, 0.01961, 0.0, 0.0, 0.0, 0.0, 0.002598, 0.0, 2.058e-33, 0.009572, 0.0, 0.0, 0.0, 0.0, 0.0, 2.384e-16, 0.0, 0.005595, 0.0, 0.0, 0.0453, 0.001163, 0.0, 0.0003114, 1.792e-05, 0.0001845, 1.359e-06, 0.0, 1.527e-07, 0.0, 0.0, 0.0, 1.339e-05, 0.0, 0.007295, 9.559e-06, 0.0, 0.0, 0.0, 0.0, 0.0, 0.0, 0.0, 0.0, 0.0, 0.0, 0.0, 0.0, 0.0, 0.0, 0.0, 0.0, 0.0, 0.0, 0.0, 0.0, 0.0, 0.0, 0.0, 0.0, 0.0, 0.0, 0.0, 0.0, 0.0, 0.0, 0.0, 0.0, 0.003499, 0.002895, 0.002431, 0.002075, 0.001811, 0.0, 0.0, 0.0, 0.0, 0.0, 0.0, 0.0, 0.0, 0.0, 0.0, 0.0, 0.0, 0.0, 0.0, 0.0, 0.0, 0.0, 0.0, 0.01284, 0.01258, 0.01161, 0.01042, 0.009043, 0.007646, 0.006323, 0.005203, 0.004263, 0.0, 0.0, 0.0, 0.0, 0.0, 0.0, 0.0, 0.0, 0.0, 0.0, 0.0, 0.0, 0.0, 0.0, 0.0, 0.0, 0.0, 0.0, 0.0, 0.0256, 0.04955, 0.09508, 0.1643, 0.2382, 0.2486, 0.1557, 0.04508, 0.002697]): _vg.add([_i], _w, 'REPLACE')
_vg = ob_x_1.vertex_groups.new(name='arm2.R')
for _i, _w in zip([544, 545, 575, 578, 579, 580, 581, 582, 583, 609], [0.6893, 0.03212, 0.005059, 0.9759, 0.9813, 0.9751, 0.9933, 0.09143, 0.1773, 0.06358]): _vg.add([_i], _w, 'REPLACE')
_vg = ob_x_1.vertex_groups.new(name='Leg.L')
for _i, _w in zip([407, 409, 449, 450, 459, 460, 462, 463, 475, 476, 477, 478, 479, 482, 483, 484, 485, 486, 487, 488, 489, 490, 491, 492, 493, 494, 496, 502, 503, 504, 511, 512, 513, 514, 515, 516, 517, 518, 519, 520, 521, 522, 523, 524, 525, 526, 527, 532, 533, 574, 575, 576, 577, 589, 590, 602, 603, 606, 609, 610, 611, 612, 613, 614, 615, 616, 617, 618, 619, 620, 621, 622, 623, 624, 625, 626, 627, 629, 635, 637, 644, 646, 647, 648, 649, 650, 651, 652, 653, 654, 655, 656, 657, 658, 659, 660, 661, 662, 663, 664], [0.5488, 0.5548, 0.007404, 0.03412, 0.1236, 0.1153, 0.5134, 0.2461, 0.0389, 0.0532, 0.08943, 0.06203, 0.0, 0.0, 0.5631, 0.5626, 0.2697, 0.5571, 0.5635, 0.5624, 0.2633, 0.5561, 0.2702, 0.5562, 0.5626, 0.5622, 0.09483, 0.08085, 0.004467, 0.1416, 0.00045, 0.03234, 0.1103, 0.1792, 0.1644, 0.1205, 0.05189, 0.1809, 0.04707, 8.162e-11, 0.2649, 0.4506, 0.4934, 0.4944, 0.1159, 0.1915, 0.01158, 0.02826, 0.06066, 0.0, 6.921e-06, 0.0007867, 0.08189, 0.02384, 0.001466, 8.605e-14, 0.008724, 0.0, 0.0, 0.01787, 0.03783, 9.111e-07, 0.1346, 0.03888, 0.06232, 0.003668, 0.02282, 0.07739, 0.1163, 0.02395, 0.05243, 4.359e-07, 0.1379, 0.04158, 0.06416, 0.0204, 0.04059, 0.03014, 0.0715, 0.06194, 0.0005982, 0.03115, 0.1077, 0.09099, 0.06304, 0.01826, 0.1108, 0.08481, 0.09676, 8.906e-14, 0.0003158, 0.1624, 0.05535, 0.0787, 0.03811, 0.05574, 0.01877, 0.1355, 0.1057, 0.09586]): _vg.add([_i], _w, 'REPLACE')
_vg = ob_x_1.vertex_groups.new(name='Leg1.L')
for _i, _w in zip([7, 8, 16, 17, 25, 26, 33, 34, 35, 42, 43, 44, 51, 52, 53, 59, 60, 69, 80, 89, 98, 107, 116, 125, 134, 143, 152, 161, 170, 179, 189, 198, 207, 215, 216, 224, 225, 233, 234, 242, 243, 251, 252, 260, 261, 269, 270, 278, 279, 287, 288, 289, 290, 291, 292, 293, 294, 295, 296, 313, 314, 315, 318, 319, 320, 407, 409, 410, 411, 412, 413, 414, 415, 416, 417, 418, 421, 422, 423, 424, 425, 426, 427, 428, 430, 432, 433, 434, 437, 438, 439, 440, 441, 442, 445, 446, 448, 449, 450, 457, 458, 459, 460, 462, 463, 464, 465, 466, 468, 469, 470, 471, 472, 473, 476, 477, 478, 479, 480, 482, 483, 484, 485, 486, 487, 488, 489, 490, 491, 492, 493, 494, 496, 497, 498, 499, 500, 502, 503, 504, 505, 506, 512, 513, 514, 515, 516, 517, 518, 519, 520, 521, 522, 523, 524, 525, 526, 527, 528, 530, 531, 532, 533, 577, 578, 579, 580, 581, 582, 584, 585, 586, 589, 590, 591, 605, 610, 611, 612, 613, 614, 615, 616, 617, 618, 619, 620, 621, 622, 623, 624, 625, 626, 627, 629, 635, 636, 637, 638, 645, 646, 647, 648, 649, 650, 651, 652, 653, 654, 655, 656, 657, 658, 659, 660, 661, 662, 663, 664, 665, 666, 667, 668, 669, 670, 671, 672, 673, 689, 690, 691, 692, 693, 694, 695, 696, 697, 698, 699, 700, 701, 702, 703, 704, 720, 721, 722, 723, 724, 725, 728, 729, 730, 731, 732, 733, 734, 737, 738, 739, 740, 750, 751, 752, 753, 754, 755, 756, 757, 758, 759, 760], [0.0, 0.0, 0.0, 0.0, 0.0, 0.0, 0.0, 0.0, 0.0, 0.0, 0.0, 0.0, 0.0, 0.0, 0.0, 0.0, 0.0, 0.0, 0.0, 0.0, 0.0, 0.0, 0.0, 0.0, 0.0, 0.0, 0.0, 0.0, 0.0, 0.0, 0.0, 0.0, 0.0, 0.0, 0.0, 0.0, 0.0, 0.0, 0.0, 0.0, 0.0, 0.0, 0.0, 0.0, 0.0, 0.0, 0.0, 0.0, 0.0, 0.0, 0.0, 0.0, 0.0, 0.0, 0.0, 0.0, 0.0, 0.0, 0.0, 0.0, 0.0, 0.0, 0.0, 0.0, 0.0, 0.7187, 0.7187, 0.0, 0.08509, 0.8102, 0.1103, 0.822, 0.01741, 0.4921, 0.01458, 0.498, 0.07157, 0.559, 0.04477, 0.5209, 0.5698, 0.0619, 0.5228, 0.03151, 0.02122, 0.01113, 0.00873, 0.005211, 0.6046, 0.6055, 0.5663, 0.5702, 0.05908, 0.004493, 0.04416, 0.02743, 0.07638, 0.0, 0.0, 0.825, 0.6542, 0.8004, 0.7184, 0.7186, 0.6572, 0.0, 0.05211, 0.8685, 0.4857, 0.02986, 0.01594, 0.61, 0.566, 0.006604, 0.007163, 0.7025, 0.844, 0.0, 0.0, 0.0, 0.7187, 0.7187, 0.6812, 0.7187, 0.7187, 0.7187, 0.6857, 0.7187, 0.6825, 0.7187, 0.7187, 0.7187, 0.4896, 0.8649, 0.4876, 0.616, 0.5696, 0.02275, 0.829, 0.3585, 0.0, 0.05827, 0.6549, 0.03445, 0.0504, 0.1133, 0.2324, 0.0147, 0.04221, 0.009785, 0.01352, 0.5964, 0.6886, 0.7148, 0.7058, 0.01567, 0.01195, 0.007571, 0.02043, 0.01307, 0.0, 0.2971, 0.1715, 0.01345, 0.0, 0.0, 0.0, 0.0, 0.0, 0.05844, 0.06501, 0.0, 0.06318, 0.02661, 0.0, 0.0, 0.005667, 0.0567, 0.009843, 0.01557, 0.009873, 0.08036, 0.00819, 0.05026, 0.06834, 0.03645, 0.006428, 0.07601, 0.007738, 0.01144, 0.009232, 0.08088, 0.004749, 0.05769, 0.08856, 0.01933, 0.04258, 0.1442, 0.0, 0.04437, 0.007463, 0.0176, 0.04005, 0.03327, 0.006055, 0.01448, 0.01124, 0.08457, 0.01283, 0.0122, 0.01699, 0.006956, 0.07992, 0.005204, 0.06201, 0.008907, 0.03819, 0.01252, 0.009338, 0.0, 0.0, 0.0, 0.0, 0.0, 0.0, 0.0, 0.0, 0.0, 0.0, 0.0, 0.0, 0.0, 0.0, 0.0, 0.0, 0.0, 0.0, 0.0, 0.0, 0.0, 0.0, 0.0, 0.0, 0.0, 0.0, 0.0, 0.0, 0.0, 0.0, 0.0, 0.0, 0.0, 0.0, 0.0, 0.0, 0.0, 0.0, 0.0, 0.0, 0.0, 0.0, 0.0, 0.0, 0.0, 0.0, 0.0, 0.0, 0.0, 0.0, 0.0, 0.0, 0.0]): _vg.add([_i], _w, 'REPLACE')
_vg = ob_x_1.vertex_groups.new(name='Leg2.L')
for _i, _w in zip([407, 411, 412, 413, 414, 415, 416, 417, 418, 421, 422, 423, 424, 425, 426, 427, 428, 429, 430, 431, 432, 433, 434, 435, 436, 437, 438, 439, 440, 441, 442, 443, 444, 445, 446, 447, 448, 457, 458, 459, 460, 462, 465, 466, 467, 468, 469, 470, 471, 472, 473, 474, 477, 478, 484, 486, 488, 490, 492, 494, 497, 498, 499, 500, 501, 503, 504, 506, 507, 508, 509, 510, 512, 514, 515, 518, 519, 522, 524, 526, 533, 613, 619, 623, 637, 647, 648, 651, 652, 653, 656, 662, 663, 664], [0.0757, 0.9176, 0.1783, 0.9025, 0.1671, 0.9657, 0.5065, 0.9669, 0.5004, 0.9263, 0.4371, 0.9511, 0.4765, 0.4264, 0.9382, 0.4747, 0.9578, 0.9991, 0.9992, 0.9992, 0.9993, 0.9989, 0.9989, 0.9989, 0.9988, 0.391, 0.3901, 0.4306, 0.4265, 0.9965, 0.9962, 0.9981, 0.9979, 0.9968, 0.9969, 0.9958, 0.9954, 0.03049, 0.1607, 0.04754, 0.1536, 0.09247, 0.9408, 0.1175, 0.98, 0.5135, 0.9994, 0.9995, 0.3855, 0.431, 0.9981, 0.9992, 0.1815, 0.01174, 0.05004, 0.05775, 0.06086, 0.07076, 0.05536, 0.04609, 0.1193, 0.5115, 0.3788, 0.427, 0.9991, 0.00942, 0.08397, 0.9303, 0.9795, 0.9994, 0.9995, 0.9974, 0.1743, 0.053, 0.06391, 0.05101, 0.001805, 0.02394, 0.01485, 0.0213, 0.0665, 0.03964, 0.05163, 0.03702, 0.02709, 0.02115, 0.02683, 0.01987, 0.006812, 0.004914, 0.01463, 0.00608, 0.01438, 0.00207]): _vg.add([_i], _w, 'REPLACE')
_vg = ob_x_1.vertex_groups.new(name='Leg.R')
for _i, _w in zip([450, 462, 463, 475, 476, 483, 484, 485, 486, 487, 488, 489, 490, 491, 492, 493, 494, 496, 502, 504, 511, 513, 514, 515, 516, 517, 518, 519, 520, 521, 522, 523, 524, 525, 526, 527, 528, 529, 530, 531, 532, 533, 574, 575, 576, 577, 583, 586, 587, 588, 589, 590, 591, 602, 603, 604, 605, 606, 607, 608, 609, 610, 611, 612, 613, 614, 615, 616, 617, 618, 619, 620, 621, 622, 623, 624, 625, 626, 627, 628, 629, 635, 636, 637, 638, 644, 645, 646, 647, 648, 649, 650, 651, 652, 653, 654, 655, 656, 657, 658, 659, 660, 661, 662, 663, 664], [0.006043, 0.02403, 0.001585, 0.08576, 0.009528, 0.01808, 0.03811, 0.03907, 0.06247, 0.003842, 0.02306, 0.0241, 0.05256, 0.04178, 0.06432, 0.02062, 0.04088, 0.03022, 0.07148, 0.06207, 0.004733, 0.06466, 0.1078, 0.09114, 0.06299, 0.08098, 0.1109, 0.1011, 4.971e-06, 0.05548, 0.0789, 0.03843, 0.05594, 0.08782, 0.1357, 0.05989, 0.3816, 0.0, 0.4348, 0.0, 0.02835, 0.0608, 0.004376, 4.055e-05, 0.03769, 0.0817, 0.0, 0.08908, 0.08009, 0.0, 0.2284, 0.2465, 0.0, 0.00224, 0.02399, 0.06775, 0.06207, 0.0, 0.0, 0.0, 0.0, 0.3699, 0.3558, 0.09317, 0.1348, 0.2699, 0.2684, 0.3857, 0.3571, 0.08457, 0.1165, 0.2636, 0.2559, 0.1018, 0.1381, 0.2704, 0.2702, 0.3669, 0.3552, 0.0, 0.09496, 0.07985, 0.004593, 0.1382, 0.0, 5.948e-05, 0.03261, 0.1369, 0.1687, 0.1542, 0.1206, 0.1304, 0.1714, 0.09289, 0.105, 0.0006363, 5.776e-06, 0.1625, 0.2225, 0.2737, 0.3386, 0.3418, 0.02409, 0.1915, 0.0966, 0.096]): _vg.add([_i], _w, 'REPLACE')
_vg = ob_x_1.vertex_groups.new(name='Leg1.R')
for _i, _w in zip([407, 409, 457, 458, 462, 463, 483, 484, 485, 486, 487, 488, 489, 490, 491, 492, 493, 494, 496, 502, 503, 504, 512, 513, 514, 515, 516, 517, 518, 519, 520, 521, 522, 523, 524, 525, 526, 527, 528, 530, 532, 533, 536, 537, 538, 539, 540, 541, 542, 543, 546, 547, 548, 549, 550, 551, 552, 553, 554, 555, 556, 557, 558, 559, 560, 561, 562, 563, 564, 565, 566, 567, 568, 569, 570, 571, 572, 573, 577, 578, 579, 580, 581, 584, 585, 586, 587, 589, 590, 592, 593, 594, 595, 596, 597, 598, 599, 600, 601, 603, 604, 605, 610, 611, 612, 613, 614, 615, 616, 617, 618, 619, 620, 621, 622, 623, 624, 625, 626, 627, 629, 630, 631, 632, 633, 634, 635, 636, 637, 639, 640, 641, 642, 643, 645, 646, 647, 648, 649, 650, 651, 652, 653, 654, 655, 656, 657, 658, 659, 660, 661, 662, 663, 664], [0.01983, 0.0186, 0.05774, 0.06479, 0.06285, 0.06834, 0.05548, 0.05603, 0.08447, 0.07973, 0.04858, 0.04945, 0.08043, 0.07555, 0.08524, 0.08015, 0.0567, 0.057, 0.06397, 0.04189, 0.04158, 0.1453, 0.04397, 0.04009, 0.01947, 0.08497, 0.03908, 0.04366, 0.01382, 0.06525, 0.1433, 0.08654, 0.07902, 0.06454, 0.06118, 0.07391, 0.00287, 0.07072, 0.7154, 0.7165, 0.09205, 0.2246, 0.1942, 0.8087, 0.1002, 0.8234, 0.04776, 0.492, 0.015, 0.4979, 0.119, 0.5737, 0.09147, 0.5209, 0.5702, 0.06968, 0.5229, 0.02905, 0.05214, 0.08478, 0.007761, 0.05748, 0.09899, 0.07544, 0.01588, 0.02285, 0.6044, 0.6053, 0.5662, 0.5699, 0.083, 0.07614, 0.03304, 0.003934, 0.00396, 0.05234, 0.03066, 0.009487, 0.02865, 0.0, 0.0, 0.0, 0.0, 0.8251, 0.6563, 0.8195, 0.7186, 0.7133, 0.5766, 0.1458, 0.8676, 0.02043, 0.4856, 0.06391, 0.04155, 0.6098, 0.566, 0.05752, 0.02308, 0.01414, 0.7111, 0.8436, 0.7175, 0.7145, 0.02703, 0.001919, 0.559, 0.7092, 0.7181, 0.7164, 0.04089, 0.05091, 0.5218, 0.713, 0.03119, 0.0007986, 0.5517, 0.7069, 0.7171, 0.7133, 0.3155, 0.8655, 0.4876, 0.6157, 0.5694, 0.007837, 0.05146, 0.8281, 0.2452, 0.08601, 0.006842, 0.03057, 0.01487, 0.02303, 0.6571, 0.02996, 0.00647, 0.02723, 0.1365, 0.01381, 0.005189, 0.02573, 0.02153, 0.08434, 0.1162, 2.312e-06, 0.301, 0.641, 0.6879, 0.6743, 0.01331, 0.002571, 0.02835, 0.02182]): _vg.add([_i], _w, 'REPLACE')
_vg = ob_x_1.vertex_groups.new(name='Leg2.R')
for _i, _w in zip([504, 514, 515, 518, 526, 528, 530, 533, 536, 537, 538, 539, 540, 541, 542, 543, 546, 547, 548, 549, 550, 551, 552, 553, 554, 555, 556, 557, 558, 559, 560, 561, 562, 563, 564, 565, 566, 567, 568, 569, 570, 571, 572, 573, 584, 585, 586, 587, 589, 592, 593, 594, 595, 596, 597, 598, 599, 600, 601, 604, 605, 611, 612, 613, 615, 617, 618, 619, 621, 622, 623, 625, 627, 629, 630, 631, 632, 633, 634, 636, 637, 639, 640, 641, 642, 643, 645, 646, 647, 648, 649, 650, 651, 652, 653, 656, 658, 660, 662, 663, 664], [0.02745, 0.02178, 0.02734, 0.02051, 0.006873, 0.07564, 0.000906, 0.06657, 0.9143, 0.1797, 0.9035, 0.1658, 0.9647, 0.5065, 0.9684, 0.5007, 0.9243, 0.437, 0.9497, 0.4764, 0.4267, 0.9405, 0.4751, 0.9594, 0.9991, 0.9991, 0.9993, 0.9992, 0.9988, 0.9988, 0.999, 0.9989, 0.3911, 0.3903, 0.4306, 0.4268, 0.9963, 0.9959, 0.998, 0.9981, 0.9969, 0.9967, 0.996, 0.9956, 0.03166, 0.1611, 0.04787, 0.153, 0.09248, 0.9376, 0.1184, 0.9795, 0.5136, 0.9994, 0.9995, 0.3856, 0.431, 0.9978, 0.9991, 0.181, 0.0125, 0.05048, 0.009568, 0.04021, 0.05806, 0.06111, 0.006419, 0.05186, 0.07095, 0.005976, 0.0376, 0.05569, 0.04703, 0.0001505, 0.1188, 0.5116, 0.3791, 0.4273, 0.9992, 0.01082, 0.0841, 0.9305, 0.9809, 0.9994, 0.9995, 0.9976, 0.1745, 0.01073, 0.05327, 0.06412, 0.01266, 0.007571, 0.05129, 0.006427, 0.003398, 0.01536, 0.0249, 0.0162, 0.02203, 0.002984, 0.001514]): _vg.add([_i], _w, 'REPLACE')
_m = ob_x_1.modifiers.new('アーマチュア', 'ARMATURE')
_m.object = ob_x
_m = ob_x_1.modifiers.new('Subsurf', 'SUBSURF')
_m.uv_smooth = 'PRESERVE_CORNERS'
_m.quality = 2
_m.levels = 2
_m.show_only_control_edges = False
ob_x_2.location = (4.198, 3.568, 9.793)
ob_x_2.lineart.crease_threshold = 0.0
ob_x_3.location = (0.0, 0.0, 3.024)
ob_x_3.empty_image_offset = (0.0, 0.0)
ob_x_3.lineart.crease_threshold = 0.0
ob_camera.location = (6.499, -13.0, 3.716)
ob_camera.rotation_euler = (1.109, 0.0, 0.8149)
ob_camera.lock_rotations_4d = False
ob_camera.empty_display_type = 'ARROWS'
ob_camera.color = (0.0, 0.0, 0.0, 0.0)
ob_camera.display_type = 'WIRE'
ob_camera.lineart.crease_threshold = 0.0
_c = ob_camera.constraints.new('TRACK_TO'); _c.name = 'AutoTrack'
_c.target = ob_x_3
ob_lamp.location = (8.623, -6.41, 11.4)
ob_lamp.rotation_euler = (0.6503, 0.05522, 1.866)
ob_lamp.lock_rotations_4d = False
ob_lamp.empty_display_type = 'ARROWS'
ob_lamp.color = (0.0, 0.0, 0.0, 0.0)
ob_lamp.lineart.crease_threshold = 0.0
_c = ob_lamp.constraints.new('TRACK_TO'); _c.name = 'AutoTrack'
_c.target = ob_x_3

# ---- collection membership
col_collection_1.objects.link(ob_x)
col_collection_1.objects.link(ob_x_1)
col_collection_1.objects.link(ob_x_2)
col_collection_1.objects.link(ob_x_3)
col_collection_1.objects.link(ob_camera)
col_collection_1.objects.link(ob_lamp)

# ---- scene / render settings (as saved in the file)
scene.camera = ob_camera
scene.frame_start = 1; scene.frame_end = 250; scene.frame_set(1)
scene.render.engine = 'BLENDER_EEVEE_NEXT'
scene.render.resolution_percentage = 50
scene.render.dither_intensity = 0.0
scene.cycles.use_denoising = False
scene.cycles.samples = 128
scene.cycles.sampling_pattern = 'TABULATED_SOBOL'
scene.cycles.use_adaptive_sampling = False
scene.cycles.use_light_tree = False
scene.cycles.blur_glossy = 0.0
scene.cycles.sample_clamp_indirect = 0.0
scene.view_settings.view_transform = 'Standard'
bpy.context.view_layer.update()
